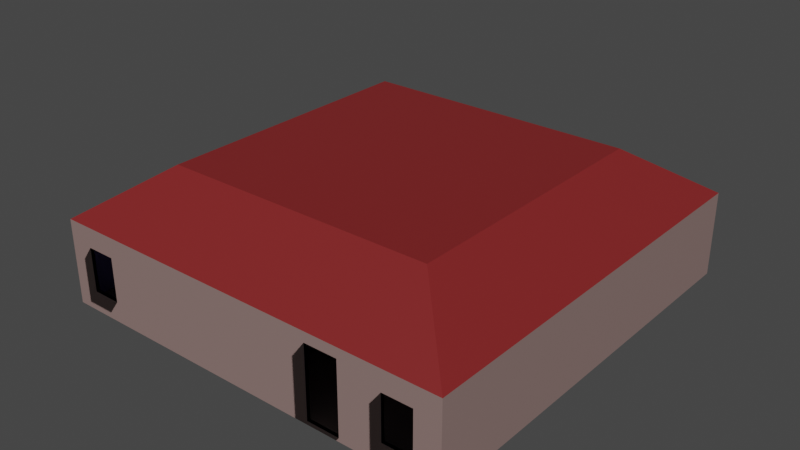 # Source: Room.blend  (saved by Blender 2.81.16; exported with 4.5.12 LTS)
import bpy
from mathutils import Matrix  # noqa: F401  (used for matrix-valued properties, if any)

bpy.ops.wm.read_factory_settings(use_empty=True)
scene = bpy.context.scene
scene.name = 'Scene'

# ---- collections
col_collection = bpy.data.collections.new('Collection'); scene.collection.children.link(col_collection)

# ---- materials (node trees are filled in below, after node groups)
mat_material_001 = bpy.data.materials.new('Material.001')
mat_material_001.use_transparent_shadow = False
mat_material_002 = bpy.data.materials.new('Material.002')
mat_material_002.use_transparent_shadow = False
mat_material_003 = bpy.data.materials.new('Material.003')
mat_material_003.use_transparent_shadow = False
mat_material_004 = bpy.data.materials.new('Material.004')
mat_material_004.use_transparent_shadow = False
mat_material_006 = bpy.data.materials.new('Material.006')
mat_material_006.use_transparent_shadow = False
mat_material_005 = bpy.data.materials.new('Material.005')
mat_material_005.use_transparent_shadow = False

# ---- material node trees
mat_material_001.use_nodes = True; mat_material_001.node_tree.nodes.clear()
_N = mat_material_001.node_tree.nodes; _L = mat_material_001.node_tree.links
n0 = _N.new('ShaderNodeOutputMaterial'); n0.name = 'Material Output'; n0.location = (300, 300)
n1 = _N.new('ShaderNodeBsdfPrincipled'); n1.name = 'Principled BSDF'; n1.location = (10, 300)
n1.distribution = 'GGX'
n1.subsurface_method = 'BURLEY'
n1.inputs[0].default_value = (0.3256, 0.2545, 0.8, 1.0)
n1.inputs[3].default_value = 1.45
n1.inputs[27].default_value = (0.0, 0.0, 0.0, 1.0)
n1.inputs[28].default_value = 1.0
_L.new(n1.outputs[0], n0.inputs[0])
n0.is_active_output = True
mat_material_002.use_nodes = True; mat_material_002.node_tree.nodes.clear()
_N = mat_material_002.node_tree.nodes; _L = mat_material_002.node_tree.links
n0 = _N.new('ShaderNodeOutputMaterial'); n0.name = 'Material Output'; n0.location = (300, 300)
n1 = _N.new('ShaderNodeBsdfPrincipled'); n1.name = 'Principled BSDF'; n1.location = (10, 300)
n1.distribution = 'GGX'
n1.subsurface_method = 'BURLEY'
n1.inputs[0].default_value = (0.2705, 0.1812, 0.1683, 1.0)
n1.inputs[3].default_value = 1.45
n1.inputs[27].default_value = (0.0, 0.0, 0.0, 1.0)
n1.inputs[28].default_value = 1.0
_L.new(n1.outputs[0], n0.inputs[0])
n0.is_active_output = True
mat_material_003.use_nodes = True; mat_material_003.node_tree.nodes.clear()
_N = mat_material_003.node_tree.nodes; _L = mat_material_003.node_tree.links
n0 = _N.new('ShaderNodeOutputMaterial'); n0.name = 'Material Output'; n0.location = (300, 300)
n1 = _N.new('ShaderNodeBsdfPrincipled'); n1.name = 'Principled BSDF'; n1.location = (10, 300)
n1.distribution = 'GGX'
n1.subsurface_method = 'BURLEY'
n1.inputs[3].default_value = 1.45
n1.inputs[27].default_value = (0.0, 0.0, 0.0, 1.0)
n1.inputs[28].default_value = 1.0
_L.new(n1.outputs[0], n0.inputs[0])
n0.is_active_output = True
mat_material_004.use_nodes = True; mat_material_004.node_tree.nodes.clear()
_N = mat_material_004.node_tree.nodes; _L = mat_material_004.node_tree.links
n0 = _N.new('ShaderNodeOutputMaterial'); n0.name = 'Material Output'; n0.location = (300, 300)
n1 = _N.new('ShaderNodeBsdfTransparent'); n1.name = 'Transparent BSDF'; n1.location = (10, 300)
_L.new(n1.outputs[0], n0.inputs[0])
n0.is_active_output = True
mat_material_006.use_nodes = True; mat_material_006.node_tree.nodes.clear()
_N = mat_material_006.node_tree.nodes; _L = mat_material_006.node_tree.links
n0 = _N.new('ShaderNodeOutputMaterial'); n0.name = 'Material Output'; n0.location = (300, 300)
n1 = _N.new('ShaderNodeBsdfPrincipled'); n1.name = 'Principled BSDF'; n1.location = (10, 300)
n1.distribution = 'GGX'
n1.subsurface_method = 'BURLEY'
n1.inputs[0].default_value = (0.2116, 0.01698, 0.01753, 1.0)
n1.inputs[3].default_value = 1.45
n1.inputs[27].default_value = (0.0, 0.0, 0.0, 1.0)
n1.inputs[28].default_value = 1.0
_L.new(n1.outputs[0], n0.inputs[0])
n0.is_active_output = True
mat_material_005.use_nodes = True; mat_material_005.node_tree.nodes.clear()
_N = mat_material_005.node_tree.nodes; _L = mat_material_005.node_tree.links
n0 = _N.new('ShaderNodeOutputMaterial'); n0.name = 'Material Output'; n0.location = (300, 300)
n1 = _N.new('ShaderNodeBsdfTransparent'); n1.name = 'Transparent BSDF'; n1.location = (10, 300)
n2 = _N.new('ShaderNodeBsdfGlass'); n2.name = 'Glass BSDF'; n2.location = (100, 275)
n2.distribution = 'BECKMANN'
n2.inputs[2].default_value = 1.45
_L.new(n1.outputs[0], n0.inputs[0])
_L.new(n2.outputs[0], n0.inputs[1])
n0.is_active_output = True

# ---- world
world_world = bpy.data.worlds.new('World'); scene.world = world_world
world_world.use_nodes = True; world_world.node_tree.nodes.clear()
_N = world_world.node_tree.nodes; _L = world_world.node_tree.links
n0 = _N.new('ShaderNodeOutputWorld'); n0.name = 'World Output'; n0.location = (300, 300)
n1 = _N.new('ShaderNodeBackground'); n1.name = 'Background'; n1.location = (10, 300)
n1.inputs[0].default_value = (0.05088, 0.05088, 0.05088, 1.0)
_L.new(n1.outputs[0], n0.inputs[0])
n0.is_active_output = True
world_world.color = (0.05088, 0.05088, 0.05088)
world_world.use_sun_shadow = False
world_world.sun_shadow_jitter_overblur = 0.0

# ---- meshes
me_cube_003 = bpy.data.meshes.new('Cube.003')
me_cube_003.from_pydata([(-0.9762, -0.9832, -0.9276), (-0.9762, -0.9832, 0.9276), (-0.9762, 0.9832, -0.9276), (-0.9762, 0.9832, 0.9276), (0.9762, -0.9832, -0.9276), (0.9762, -0.9832, 0.9276), (0.9762, 0.9832, -0.9276), (0.9762, 0.9832, 0.9276), (-1.0, -1.0, -1.0), (-1.0, -1.0, 1.0), (-1.0, 1.0, -1.0), (-1.0, 1.0, 1.0), (1.0, -1.0, -1.0), (1.0, 1.0, -1.0), (1.0, 1.0, 1.0), (1.0, -1.0, 1.0), (-0.9762, 0.6555, -0.9276), (-0.9762, 0.3277, -0.9276), (-0.9762, 0.0, -0.9276), (-0.9762, -0.3277, -0.9276), (-0.9762, -0.6555, -0.9276), (-0.9762, -0.9832, -0.6184), (-0.9762, -0.9832, -0.3092), (-0.9762, -0.9832, 2.98e-08), (-0.9762, -0.9832, 0.3092), (-0.9762, -0.9832, 0.6184), (-0.9762, -0.6555, 0.9276), (-0.9762, -0.3277, 0.9276), (-0.9762, 0.0, 0.9276), (-0.9762, 0.3277, 0.9276), (-0.9762, 0.6555, 0.9276), (-0.9762, 0.9832, 0.6184), (-0.9762, 0.9832, 0.3092), (-0.9762, 0.9832, -2.98e-08), (-0.9762, 0.9832, -0.3092), (-0.9762, 0.9832, -0.6184), (0.6508, 0.9832, -0.9276), (0.3254, 0.9832, -0.9276), (0.0, 0.9832, -0.9276), (-0.3254, 0.9832, -0.9276), (-0.6508, 0.9832, -0.9276), (-0.6508, 0.9832, 0.9276), (-0.3254, 0.9832, 0.9276), (0.0, 0.9832, 0.9276), (0.3254, 0.9832, 0.9276), (0.6508, 0.9832, 0.9276), (0.9762, 0.9832, 0.6184), (0.9762, 0.9832, 0.3092), (0.9762, 0.9832, -2.98e-08), (0.9762, 0.9832, -0.3092), (0.9762, 0.9832, -0.6184), (0.9762, -0.6555, -0.9276), (0.9762, -0.3277, -0.9276), (0.9762, 0.0, -0.9276), (0.9762, 0.3277, -0.9276), (0.9762, 0.6555, -0.9276), (0.9762, 0.6555, 0.9276), (0.9762, 0.3277, 0.9276), (0.9762, 0.0, 0.9276), (0.9762, -0.3277, 0.9276), (0.9762, -0.6555, 0.9276), (0.9762, -0.9832, 0.6184), (0.9762, -0.9832, 0.3092), (0.9762, -0.9832, -2.98e-08), (0.9762, -0.9832, -0.3092), (0.9762, -0.9832, -0.6184), (-0.6508, -0.9832, -0.9276), (-0.3254, -0.9832, -0.9276), (0.0, -0.9832, -0.9276), (0.3254, -0.9832, -0.9276), (0.6508, -0.9832, -0.9276), (0.6508, -0.9832, 0.9276), (0.3254, -0.9832, 0.9276), (0.0, -0.9832, 0.9276), (-0.3254, -0.9832, 0.9276), (-0.6508, -0.9832, 0.9276), (-0.6508, 0.9832, -0.6184), (-0.6508, 0.9832, -0.3092), (-0.6508, 0.9832, 2.98e-08), (-0.6508, 0.9832, 0.3092), (-0.6508, 0.9832, 0.6184), (-0.3254, 0.9832, -0.6184), (-0.3254, 0.9832, -0.3092), (-0.3254, 0.9832, 2.98e-08), (-0.3254, 0.9832, 0.3092), (-0.3254, 0.9832, 0.6184), (0.0, 0.9832, -0.6184), (0.0, 0.9832, -0.3092), (0.0, 0.9832, 2.98e-08), (0.0, 0.9832, 0.3092), (0.0, 0.9832, 0.6184), (0.3254, 0.9832, -0.6184), (0.3254, 0.9832, -0.3092), (0.3254, 0.9832, 2.98e-08), (0.3254, 0.9832, 0.3092), (0.3254, 0.9832, 0.6184), (0.6508, 0.9832, -0.6184), (0.6508, 0.9832, -0.3092), (0.6508, 0.9832, 2.98e-08), (0.6508, 0.9832, 0.3092), (0.6508, 0.9832, 0.6184), (-0.6508, -0.9832, -0.6184), (-0.3254, -0.9832, -0.6184), (0.0, -0.9832, -0.6184), (0.3254, -0.9832, -0.6184), (0.6508, -0.9832, -0.6184), (-0.6508, -0.9832, -0.3092), (-0.3254, -0.9832, -0.3092), (0.0, -0.9832, -0.3092), (0.3254, -0.9832, -0.3092), (0.6508, -0.9832, -0.3092), (-0.6508, -0.9832, 1.987e-08), (-0.3254, -0.9832, 9.934e-09), (0.0, -0.9832, -8.882e-16), (0.3254, -0.9832, -9.934e-09), (0.6508, -0.9832, -1.987e-08), (-0.6508, -0.9832, 0.3092), (-0.3254, -0.9832, 0.3092), (0.0, -0.9832, 0.3092), (0.3254, -0.9832, 0.3092), (0.6508, -0.9832, 0.3092), (-0.6508, -0.9832, 0.6184), (-0.3254, -0.9832, 0.6184), (0.0, -0.9832, 0.6184), (0.3254, -0.9832, 0.6184), (0.6508, -0.9832, 0.6184), (0.6508, 0.6555, 0.9276), (0.3254, 0.6555, 0.9276), (0.0, 0.6555, 0.9276), (-0.3254, 0.6555, 0.9276), (-0.6508, 0.6555, 0.9276), (0.6508, 0.3277, 0.9276), (0.3254, 0.3277, 0.9276), (0.0, 0.3277, 0.9276), (-0.3254, 0.3277, 0.9276), (-0.6508, 0.3277, 0.9276), (0.6508, 0.0, 0.9276), (0.3254, 0.0, 0.9276), (0.0, 0.0, 0.9276), (-0.3254, 0.0, 0.9276), (-0.6508, 0.0, 0.9276), (0.6508, -0.3277, 0.9276), (0.3254, -0.3277, 0.9276), (0.0, -0.3277, 0.9276), (-0.3254, -0.3277, 0.9276), (-0.6508, -0.3277, 0.9276), (0.6508, -0.6555, 0.9276), (0.3254, -0.6555, 0.9276), (0.0, -0.6555, 0.9276), (-0.3254, -0.6555, 0.9276), (-0.6508, -0.6555, 0.9276), (-0.6508, 0.6555, -0.9276), (-0.3254, 0.6555, -0.9276), (0.0, 0.6555, -0.9276), (0.3254, 0.6555, -0.9276), (0.6508, 0.6555, -0.9276), (-0.6508, 0.3277, -0.9276), (-0.3254, 0.3277, -0.9276), (0.0, 0.3277, -0.9276), (0.3254, 0.3277, -0.9276), (0.6508, 0.3277, -0.9276), (-0.6508, 0.0, -0.9276), (-0.3254, 0.0, -0.9276), (0.0, 0.0, -0.9276), (0.3254, 0.0, -0.9276), (0.6508, 0.0, -0.9276), (-0.6508, -0.3277, -0.9276), (-0.3254, -0.3277, -0.9276), (0.0, -0.3277, -0.9276), (0.3254, -0.3277, -0.9276), (0.6508, -0.3277, -0.9276), (-0.6508, -0.6555, -0.9276), (-0.3254, -0.6555, -0.9276), (0.0, -0.6555, -0.9276), (0.3254, -0.6555, -0.9276), (0.6508, -0.6555, -0.9276), (0.9762, 0.6555, -0.6184), (0.9762, 0.6555, -0.3092), (0.9762, 0.6555, 2.98e-08), (0.9762, 0.6555, 0.3092), (0.9762, 0.6555, 0.6184), (0.9762, 0.3277, -0.6184), (0.9762, 0.3277, -0.3092), (0.9762, 0.3277, 2.98e-08), (0.9762, 0.3277, 0.3092), (0.9762, 0.3277, 0.6184), (0.9762, 0.0, -0.6184), (0.9762, 0.0, -0.3092), (0.9762, 0.0, 2.98e-08), (0.9762, 0.0, 0.3092), (0.9762, 0.0, 0.6184), (0.9762, -0.3277, -0.6184), (0.9762, -0.3277, -0.3092), (0.9762, -0.3277, 2.98e-08), (0.9762, -0.3277, 0.3092), (0.9762, -0.3277, 0.6184), (0.9762, -0.6555, -0.6184), (0.9762, -0.6555, -0.3092), (0.9762, -0.6555, 2.98e-08), (0.9762, -0.6555, 0.3092), (0.9762, -0.6555, 0.6184), (-0.9762, -0.6555, -0.6184), (-0.9762, -0.6555, -0.3092), (-0.9762, -0.6555, 2.98e-08), (-0.9762, -0.6555, 0.3092), (-0.9762, -0.6555, 0.6184), (-0.9762, -0.3277, -0.6184), (-0.9762, -0.3277, -0.3092), (-0.9762, -0.3277, 2.98e-08), (-0.9762, -0.3277, 0.3092), (-0.9762, -0.3277, 0.6184), (-0.9762, 0.0, -0.6184), (-0.9762, 0.0, -0.3092), (-0.9762, 0.0, 2.98e-08), (-0.9762, 0.0, 0.3092), (-0.9762, 0.0, 0.6184), (-0.9762, 0.3277, -0.6184), (-0.9762, 0.3277, -0.3092), (-0.9762, 0.3277, 2.98e-08), (-0.9762, 0.3277, 0.3092), (-0.9762, 0.3277, 0.6184), (-0.9762, 0.6555, -0.6184), (-0.9762, 0.6555, -0.3092), (-0.9762, 0.6555, 2.98e-08), (-0.9762, 0.6555, 0.3092), (-0.9762, 0.6555, 0.6184), (-1.0, 0.6667, -1.0), (-1.0, 0.3333, -1.0), (-1.0, -2.98e-08, -1.0), (-1.0, -0.3333, -1.0), (-1.0, -0.6667, -1.0), (-1.0, -1.0, -0.6667), (-1.0, -1.0, -0.3333), (-1.0, -1.0, 2.98e-08), (-1.0, -1.0, 0.3333), (-1.0, -1.0, 0.6667), (-1.0, -0.3333, 1.0), (-1.0, 0.3333, 1.0), (-1.0, 0.6667, 1.0), (-1.0, 1.0, 0.6667), (-1.0, 1.0, 0.3333), (-1.0, 1.0, -2.98e-08), (-1.0, 1.0, -0.3333), (-1.0, 1.0, -0.6667), (0.6667, 1.0, -1.0), (0.3333, 1.0, -1.0), (-2.98e-08, 1.0, -1.0), (-0.3333, 1.0, -1.0), (-0.6667, 1.0, -1.0), (-0.6667, 1.0, 1.0), (-0.3333, 1.0, 1.0), (2.98e-08, 1.0, 1.0), (0.3333, 1.0, 1.0), (1.0, 1.0, 0.6667), (1.0, 1.0, 0.3333), (1.0, 1.0, -2.98e-08), (1.0, 1.0, -0.3333), (1.0, 1.0, -0.6667), (1.0, -0.6667, -1.0), (1.0, -0.3333, -1.0), (1.0, 2.98e-08, -1.0), (1.0, 0.3333, -1.0), (1.0, 0.6667, -1.0), (1.0, -0.3333, 1.0), (1.0, -0.6667, 1.0), (1.0, -1.0, 0.6667), (1.0, -1.0, 0.3333), (1.0, -1.0, -2.98e-08), (1.0, -1.0, -0.3333), (1.0, -1.0, -0.6667), (-0.6667, -1.0, -1.0), (-0.3333, -1.0, -1.0), (2.98e-08, -1.0, -1.0), (0.3333, -1.0, -1.0), (0.6667, -1.0, -1.0), (0.6667, -1.0, 1.0), (0.3333, -1.0, 1.0), (-2.98e-08, -1.0, 1.0), (-0.6667, -1.0, 1.0), (-1.0, -0.6667, 1.0), (-1.0, 2.98e-08, 1.0), (0.6667, 1.0, 1.0), (1.0, 0.6667, 1.0), (1.0, 0.3333, 1.0), (1.0, -2.98e-08, 1.0), (-0.3333, -1.0, 1.0), (-0.6667, 1.0, -0.6667), (-0.3333, 1.0, -0.6667), (2.98e-08, 1.0, -0.6667), (0.3333, 1.0, -0.6667), (0.6667, 1.0, -0.6667), (-0.6667, 1.0, -0.3333), (-0.3333, 1.0, -0.3333), (2.98e-08, 1.0, -0.3333), (0.3333, 1.0, -0.3333), (0.6667, 1.0, -0.3333), (-0.6667, 1.0, -2.98e-08), (-0.3333, 1.0, -2.98e-08), (2.98e-08, 1.0, -2.98e-08), (0.3333, 1.0, -2.98e-08), (0.6667, 1.0, -2.98e-08), (-0.6667, 1.0, 0.3333), (-0.3333, 1.0, 0.3333), (2.98e-08, 1.0, 0.3333), (0.3333, 1.0, 0.3333), (0.6667, 1.0, 0.3333), (-0.6667, 1.0, 0.6667), (-0.3333, 1.0, 0.6667), (2.98e-08, 1.0, 0.6667), (0.3333, 1.0, 0.6667), (0.6667, 1.0, 0.6667), (-0.6667, -1.0, -0.6667), (-0.6667, -1.0, -0.3333), (-0.6667, -1.0, 2.98e-08), (-0.6667, -1.0, 0.3333), (-0.6667, -1.0, 0.6667), (-0.3333, -1.0, -0.6667), (-0.3333, -1.0, -0.3333), (-0.3333, -1.0, 2.98e-08), (-0.3333, -1.0, 0.3333), (-0.3333, -1.0, 0.6667), (1.987e-08, -1.0, -0.6667), (9.934e-09, -1.0, -0.3333), (-8.882e-16, -1.0, 2.98e-08), (-9.934e-09, -1.0, 0.3333), (-1.987e-08, -1.0, 0.6667), (0.3333, -1.0, -0.6667), (0.3333, -1.0, -0.3333), (0.3333, -1.0, 2.98e-08), (0.3333, -1.0, 0.3333), (0.3333, -1.0, 0.6667), (0.6667, -1.0, -0.6667), (0.6667, -1.0, -0.3333), (0.6667, -1.0, 2.98e-08), (0.6667, -1.0, 0.3333), (0.6667, -1.0, 0.6667), (0.6667, 0.6667, 2.137), (0.6667, 0.3333, 2.137), (0.6667, -2.98e-08, 2.137), (0.6667, -0.3333, 2.137), (0.6667, -0.6667, 2.137), (0.3333, 0.6667, 2.137), (0.3333, 0.3333, 2.137), (0.3333, -2.98e-08, 2.137), (0.3333, -0.3333, 2.137), (0.3333, -0.6667, 2.137), (1.987e-08, 0.6667, 2.137), (9.934e-09, 0.3333, 2.137), (-8.882e-16, -2.98e-08, 2.137), (-9.934e-09, -0.3333, 2.137), (-1.987e-08, -0.6667, 2.137), (-0.3333, 0.6667, 2.137), (-0.3333, 0.3333, 2.137), (-0.3333, -2.98e-08, 2.137), (-0.3333, -0.3333, 2.137), (-0.3333, -0.6667, 2.137), (-0.6667, 0.6667, 2.137), (-0.6667, 0.3333, 2.137), (-0.6667, -2.98e-08, 2.137), (-0.6667, -0.3333, 2.137), (-0.6667, -0.6667, 2.137), (-0.6667, 0.6667, -1.0), (-0.6667, 0.3333, -1.0), (-0.6667, -2.98e-08, -1.0), (-0.6667, -0.3333, -1.0), (-0.6667, -0.6667, -1.0), (-0.3333, 0.6667, -1.0), (-0.3333, 0.3333, -1.0), (-0.3333, -2.98e-08, -1.0), (-0.3333, -0.3333, -1.0), (-0.3333, -0.6667, -1.0), (-1.987e-08, 0.6667, -1.0), (-9.934e-09, 0.3333, -1.0), (8.882e-16, -2.98e-08, -1.0), (9.934e-09, -0.3333, -1.0), (1.987e-08, -0.6667, -1.0), (0.3333, 0.6667, -1.0), (0.3333, 0.3333, -1.0), (0.3333, -2.98e-08, -1.0), (0.3333, -0.3333, -1.0), (0.3333, -0.6667, -1.0), (0.6667, 0.6667, -1.0), (0.6667, 0.3333, -1.0), (0.6667, -2.98e-08, -1.0), (0.6667, -0.3333, -1.0), (0.6667, -0.6667, -1.0), (1.0, 0.6667, -0.6667), (1.0, 0.3333, -0.6667), (1.0, -2.98e-08, -0.6667), (1.0, -0.3333, -0.6667), (1.0, -0.6667, -0.6667), (1.0, 0.6667, -0.3333), (1.0, 0.3333, -0.3333), (1.0, -2.98e-08, -0.3333), (1.0, -0.3333, -0.3333), (1.0, -0.6667, -0.3333), (1.0, 0.6667, -2.98e-08), (1.0, 0.3333, -2.98e-08), (1.0, -2.98e-08, -2.98e-08), (1.0, -0.3333, -2.98e-08), (1.0, -0.6667, -2.98e-08), (1.0, 0.6667, 0.3333), (1.0, 0.3333, 0.3333), (1.0, -2.98e-08, 0.3333), (1.0, -0.3333, 0.3333), (1.0, -0.6667, 0.3333), (1.0, 0.6667, 0.6667), (1.0, 0.3333, 0.6667), (1.0, -2.98e-08, 0.6667), (1.0, -0.3333, 0.6667), (1.0, -0.6667, 0.6667), (-1.0, -0.6667, -0.6667), (-1.0, -0.3333, -0.6667), (-1.0, 2.98e-08, -0.6667), (-1.0, 0.3333, -0.6667), (-1.0, 0.6667, -0.6667), (-1.0, -0.6667, -0.3333), (-1.0, -0.3333, -0.3333), (-1.0, 2.98e-08, -0.3333), (-1.0, 0.3333, -0.3333), (-1.0, 0.6667, -0.3333), (-1.0, -0.6667, 1.987e-08), (-1.0, -0.3333, 9.934e-09), (-1.0, 2.98e-08, -8.882e-16), (-1.0, 0.3333, -9.934e-09), (-1.0, 0.6667, -1.987e-08), (-1.0, -0.6667, 0.3333), (-1.0, -0.3333, 0.3333), (-1.0, 2.98e-08, 0.3333), (-1.0, 0.3333, 0.3333), (-1.0, 0.6667, 0.3333), (-1.0, -0.6667, 0.6667), (-1.0, -0.3333, 0.6667), (-1.0, 2.98e-08, 0.6667), (-1.0, 0.3333, 0.6667), (-1.0, 0.6667, 0.6667), (-0.8809, 1.0, 0.5228), (-0.8809, 0.9832, 0.5228), (-0.8809, 1.0, -0.5175), (-0.8809, 0.9832, -0.5175), (-0.7386, 1.0, -0.5175), (-0.7386, 0.9832, -0.5175), (-0.8809, 1.0, -0.5175), (-0.8809, 0.9832, -0.5175), (-0.7386, 1.0, -0.5175), (-0.7386, 0.9832, -0.5175), (-0.8809, 1.0, 0.5228), (-0.8809, 0.9832, 0.5228), (-0.7386, 1.0, 0.5228), (-0.7386, 0.9832, 0.5228), (-0.8809, 0.9832, -0.3092), (-0.8809, 0.9832, -0.3092), (-0.7386, 1.0, 0.5228), (-0.7386, 0.9832, 0.5228), (-0.8809, -1.0, 0.5228), (-0.8809, -0.9832, 0.5228), (-0.8809, -0.9832, 0.3997), (-0.8809, -0.9832, -0.5175), (-0.8809, -1.0, -0.5175), (-0.7386, -0.9832, -0.5175), (-0.7386, -1.0, -0.5175), (-0.8809, -0.9832, -0.5175), (-0.8809, -1.0, -0.5175), (-0.7386, -0.9832, -0.5175), (-0.7386, -1.0, -0.5175), (-0.8809, -1.0, 0.5228), (-0.8809, -0.9832, 0.5228), (-0.8809, -0.9832, 0.3997), (-0.7386, -1.0, 0.5228), (-0.7386, -0.9832, 0.5228), (-0.7386, -1.0, 0.5228), (-0.7386, -0.9832, 0.5228), (0.7361, -1.0, 0.5228), (0.7361, -0.9832, 0.5228), (0.7361, -0.9832, -0.5175), (0.7361, -1.0, -0.5175), (0.8784, -1.0, -0.5175), (0.8784, -0.9832, -0.5175), (0.7361, -0.9832, -0.5175), (0.7361, -1.0, -0.5175), (0.8784, -1.0, -0.5175), (0.8784, -0.9832, -0.5175), (0.7361, -1.0, 0.5228), (0.7361, -0.9832, 0.5228), (0.8784, -1.0, 0.5228), (0.8784, -0.9832, 0.5228), (0.7361, -1.0, -0.4027), (0.7361, -1.0, -0.4027), (0.8784, -1.0, 0.5228), (0.8784, -0.9832, 0.5228), (0.6819, 1.0, 0.5228), (0.6819, 0.9832, 0.5228), (0.6819, 0.9832, -0.5175), (0.6819, 1.0, -0.5175), (0.8243, 0.9832, -0.5175), (0.8243, 1.0, -0.5175), (0.6819, 0.9832, -0.5175), (0.6819, 1.0, -0.5175), (0.8243, 0.9832, -0.5175), (0.8243, 1.0, -0.5175), (0.6819, 1.0, 0.5228), (0.6819, 0.9832, 0.5228), (0.8243, 1.0, 0.5228), (0.8243, 0.9832, 0.5228), (0.8243, 0.9832, 0.4535), (0.6819, 0.9832, -0.3388), (0.6819, 0.9832, -0.3388), (0.8243, 1.0, 0.5228), (0.8243, 0.9832, 0.5228), (0.8243, 0.9832, 0.4535), (-0.2105, 1.0, 0.5228), (-0.2105, 0.9832, 0.5228), (-0.2105, 1.0, -0.5175), (-0.2105, 0.9832, -0.5175), (-0.06815, 1.0, -0.5175), (-0.06815, 0.9832, -0.5175), (-0.2105, 1.0, -0.5175), (-0.2105, 0.9832, -0.5175), (-0.06815, 1.0, -0.5175), (-0.06815, 0.9832, -0.5175), (-0.2105, 1.0, 0.5228), (-0.2105, 0.9832, 0.5228), (-0.06815, 1.0, 0.5228), (-0.06815, 0.9832, 0.5228), (-0.2105, 0.9832, -0.4184), (-0.06815, 0.9832, 2.98e-08), (-0.2105, 0.9832, -0.4184), (-0.06815, 0.9832, 2.98e-08), (-0.06815, 1.0, 0.5228), (-0.06815, 0.9832, 0.5228), (0.374, -1.0, 0.7624), (0.374, -0.9832, 0.7624), (0.374, -0.9832, -0.9152), (0.374, -1.0, -0.9152), (0.5328, -0.9832, -0.9152), (0.5328, -1.0, -0.9152), (0.374, -0.9832, -0.9152), (0.374, -1.0, -0.9152), (0.5328, -0.9832, -0.9152), (0.5328, -1.0, -0.9152), (0.374, -1.0, 0.7624), (0.374, -0.9832, 0.7624), (0.5328, -1.0, 0.7624), (0.5328, -0.9832, 0.7624), (0.374, -0.9832, -0.263), (0.374, -0.9832, -0.263), (0.5328, -1.0, 0.7624), (0.5328, -0.9832, 0.7624)], [(436, 239), (440, 286), (449, 80), (450, 34), (456, 24), (459, 101), (468, 315), (462, 231), (484, 265), (486, 332), (483, 125), (481, 65), (509, 47), (506, 97), (500, 310), (499, 257), (525, 88), (524, 82), (510, 307), (514, 288), (545, 109), (534, 70), (542, 335), (537, 273)], [(225, 31, 3, 30), (200, 61, 5, 60), (175, 70, 4, 51), (150, 75, 1, 26), (435, 238, 11, 239), (410, 264, 15, 265), (385, 258, 12, 274), (80, 85, 42, 41), (90, 95, 44, 43), (95, 100, 45, 44), (40, 39, 81, 76), (76, 81, 82, 77), (77, 82, 83, 78), (78, 83, 84, 79), (79, 84, 85, 80), (80, 453, 441, 439, 451, 34, 35, 2, 40, 76, 77, 78, 79), (38, 37, 91, 86), (86, 91, 92, 87), (87, 92, 93, 88), (88, 93, 94, 89), (89, 94, 95, 90), (37, 36, 96, 91), (91, 96, 97, 92), (92, 97, 98, 93), (93, 98, 99, 94), (94, 99, 100, 95), (90, 43, 42, 85, 84, 83, 82, 526, 511, 529, 527, 88, 89), (0, 21, 22, 23, 24, 467, 461, 463, 101, 66), (66, 101, 102, 67), (67, 102, 103, 68), (68, 103, 104, 69), (101, 106, 107, 102), (102, 107, 108, 103), (103, 108, 109, 104), (106, 111, 112, 107), (107, 112, 113, 108), (108, 113, 114, 109), (111, 116, 117, 112), (112, 117, 118, 113), (113, 118, 119, 114), (116, 121, 122, 117), (117, 122, 123, 118), (118, 123, 124, 119), (46, 7, 45, 100, 99, 98, 97, 505, 501, 503, 504, 47), (121, 75, 74, 122), (122, 74, 73, 123), (123, 73, 72, 124), (125, 71, 5, 61, 62, 63, 64, 65, 477, 489, 473), (41, 130, 30, 3), (130, 135, 29, 30), (135, 140, 28, 29), (140, 145, 27, 28), (145, 150, 26, 27), (7, 56, 126, 45), (45, 126, 127, 44), (44, 127, 128, 43), (43, 128, 129, 42), (42, 129, 130, 41), (56, 57, 131, 126), (126, 131, 132, 127), (127, 132, 133, 128), (128, 133, 134, 129), (129, 134, 135, 130), (57, 58, 136, 131), (131, 136, 137, 132), (132, 137, 138, 133), (133, 138, 139, 134), (134, 139, 140, 135), (58, 59, 141, 136), (136, 141, 142, 137), (137, 142, 143, 138), (138, 143, 144, 139), (139, 144, 145, 140), (59, 60, 146, 141), (141, 146, 147, 142), (142, 147, 148, 143), (143, 148, 149, 144), (144, 149, 150, 145), (60, 5, 71, 146), (146, 71, 72, 147), (147, 72, 73, 148), (148, 73, 74, 149), (149, 74, 75, 150), (36, 155, 55, 6), (155, 160, 54, 55), (160, 165, 53, 54), (165, 170, 52, 53), (170, 175, 51, 52), (2, 16, 151, 40), (40, 151, 152, 39), (39, 152, 153, 38), (38, 153, 154, 37), (37, 154, 155, 36), (16, 17, 156, 151), (151, 156, 157, 152), (152, 157, 158, 153), (153, 158, 159, 154), (154, 159, 160, 155), (17, 18, 161, 156), (156, 161, 162, 157), (157, 162, 163, 158), (158, 163, 164, 159), (159, 164, 165, 160), (18, 19, 166, 161), (161, 166, 167, 162), (162, 167, 168, 163), (163, 168, 169, 164), (164, 169, 170, 165), (19, 20, 171, 166), (166, 171, 172, 167), (167, 172, 173, 168), (168, 173, 174, 169), (169, 174, 175, 170), (20, 0, 66, 171), (171, 66, 67, 172), (172, 67, 68, 173), (173, 68, 69, 174), (174, 69, 70, 175), (46, 180, 56, 7), (180, 185, 57, 56), (185, 190, 58, 57), (190, 195, 59, 58), (195, 200, 60, 59), (6, 55, 176, 50), (50, 176, 177, 49), (49, 177, 178, 48), (48, 178, 179, 47), (47, 179, 180, 46), (55, 54, 181, 176), (176, 181, 182, 177), (177, 182, 183, 178), (178, 183, 184, 179), (179, 184, 185, 180), (54, 53, 186, 181), (181, 186, 187, 182), (182, 187, 188, 183), (183, 188, 189, 184), (184, 189, 190, 185), (53, 52, 191, 186), (186, 191, 192, 187), (187, 192, 193, 188), (188, 193, 194, 189), (189, 194, 195, 190), (52, 51, 196, 191), (191, 196, 197, 192), (192, 197, 198, 193), (193, 198, 199, 194), (194, 199, 200, 195), (51, 4, 65, 196), (196, 65, 64, 197), (197, 64, 63, 198), (198, 63, 62, 199), (199, 62, 61, 200), (25, 205, 26, 1), (205, 210, 27, 26), (210, 215, 28, 27), (215, 220, 29, 28), (220, 225, 30, 29), (0, 20, 201, 21), (21, 201, 202, 22), (22, 202, 203, 23), (23, 203, 204, 24), (24, 204, 205, 25), (20, 19, 206, 201), (201, 206, 207, 202), (202, 207, 208, 203), (203, 208, 209, 204), (204, 209, 210, 205), (19, 18, 211, 206), (206, 211, 212, 207), (207, 212, 213, 208), (208, 213, 214, 209), (209, 214, 215, 210), (18, 17, 216, 211), (211, 216, 217, 212), (212, 217, 218, 213), (213, 218, 219, 214), (214, 219, 220, 215), (17, 16, 221, 216), (216, 221, 222, 217), (217, 222, 223, 218), (218, 223, 224, 219), (219, 224, 225, 220), (16, 2, 35, 221), (221, 35, 34, 222), (222, 34, 33, 223), (223, 33, 32, 224), (224, 32, 31, 225), (265, 15, 275, 335, 334, 333, 332, 487, 472, 488), (248, 286, 287, 247), (246, 288, 289, 245), (245, 289, 290, 244), (286, 291, 292, 287), (288, 293, 294, 289), (289, 294, 295, 290), (291, 296, 297, 292), (293, 298, 299, 294), (294, 299, 300, 295), (296, 301, 302, 297), (298, 303, 304, 299), (299, 304, 305, 300), (301, 306, 307, 302), (303, 308, 309, 304), (304, 309, 310, 305), (247, 287, 292, 297, 302, 307, 520, 516, 518, 288, 246), (306, 249, 250, 307), (310, 281, 14, 253, 254, 255, 256, 257, 495, 507, 490), (308, 251, 252, 309), (309, 252, 281, 310), (315, 320, 285, 278), (320, 325, 277, 285), (325, 330, 276, 277), (69, 104, 109, 544, 536, 538, 70), (270, 271, 316, 311), (311, 316, 317, 312), (312, 317, 318, 313), (313, 318, 319, 314), (314, 319, 320, 315), (271, 272, 321, 316), (316, 321, 322, 317), (317, 322, 323, 318), (318, 323, 324, 319), (319, 324, 325, 320), (272, 273, 326, 321), (321, 326, 327, 322), (322, 327, 328, 323), (323, 328, 329, 324), (324, 329, 330, 325), (315, 470, 460, 458, 231, 8, 270, 311, 312, 313, 314), (340, 345, 276, 275), (345, 350, 277, 276), (350, 355, 285, 277), (355, 360, 278, 285), (282, 336, 337, 283), (283, 337, 338, 284), (284, 338, 339, 263), (263, 339, 340, 264), (281, 252, 341, 336), (336, 341, 342, 337), (337, 342, 343, 338), (338, 343, 344, 339), (339, 344, 345, 340), (252, 251, 346, 341), (341, 346, 347, 342), (342, 347, 348, 343), (343, 348, 349, 344), (344, 349, 350, 345), (251, 250, 351, 346), (346, 351, 352, 347), (347, 352, 353, 348), (348, 353, 354, 349), (349, 354, 355, 350), (250, 249, 356, 351), (351, 356, 357, 352), (352, 357, 358, 353), (353, 358, 359, 354), (354, 359, 360, 355), (356, 238, 237, 357), (357, 237, 280, 358), (358, 280, 236, 359), (359, 236, 279, 360), (230, 365, 270, 8), (365, 370, 271, 270), (370, 375, 272, 271), (375, 380, 273, 272), (380, 385, 274, 273), (10, 248, 361, 226), (226, 361, 362, 227), (227, 362, 363, 228), (228, 363, 364, 229), (229, 364, 365, 230), (248, 247, 366, 361), (361, 366, 367, 362), (362, 367, 368, 363), (363, 368, 369, 364), (364, 369, 370, 365), (247, 246, 371, 366), (366, 371, 372, 367), (367, 372, 373, 368), (368, 373, 374, 369), (369, 374, 375, 370), (246, 245, 376, 371), (371, 376, 377, 372), (372, 377, 378, 373), (373, 378, 379, 374), (374, 379, 380, 375), (245, 244, 381, 376), (376, 381, 382, 377), (377, 382, 383, 378), (378, 383, 384, 379), (379, 384, 385, 380), (244, 13, 262, 381), (381, 262, 261, 382), (382, 261, 260, 383), (383, 260, 259, 384), (384, 259, 258, 385), (258, 390, 269, 12), (390, 395, 268, 269), (395, 400, 267, 268), (400, 405, 266, 267), (405, 410, 265, 266), (13, 257, 386, 262), (262, 386, 387, 261), (261, 387, 388, 260), (260, 388, 389, 259), (259, 389, 390, 258), (257, 256, 391, 386), (386, 391, 392, 387), (387, 392, 393, 388), (388, 393, 394, 389), (389, 394, 395, 390), (256, 255, 396, 391), (391, 396, 397, 392), (392, 397, 398, 393), (393, 398, 399, 394), (394, 399, 400, 395), (255, 254, 401, 396), (396, 401, 402, 397), (397, 402, 403, 398), (398, 403, 404, 399), (399, 404, 405, 400), (254, 253, 406, 401), (401, 406, 407, 402), (402, 407, 408, 403), (403, 408, 409, 404), (404, 409, 410, 405), (253, 14, 282, 406), (406, 282, 283, 407), (407, 283, 284, 408), (408, 284, 263, 409), (409, 263, 264, 410), (226, 415, 243, 10), (415, 420, 242, 243), (420, 425, 241, 242), (425, 430, 240, 241), (430, 435, 239, 240), (8, 231, 411, 230), (230, 411, 412, 229), (229, 412, 413, 228), (228, 413, 414, 227), (227, 414, 415, 226), (231, 232, 416, 411), (411, 416, 417, 412), (412, 417, 418, 413), (413, 418, 419, 414), (414, 419, 420, 415), (232, 233, 421, 416), (416, 421, 422, 417), (417, 422, 423, 418), (418, 423, 424, 419), (419, 424, 425, 420), (233, 234, 426, 421), (421, 426, 427, 422), (422, 427, 428, 423), (423, 428, 429, 424), (424, 429, 430, 425), (234, 235, 431, 426), (426, 431, 432, 427), (427, 432, 433, 428), (428, 433, 434, 429), (429, 434, 435, 430), (235, 9, 279, 431), (431, 279, 236, 432), (432, 236, 280, 433), (433, 280, 237, 434), (434, 237, 238, 435), (278, 360, 9), (279, 9, 360), (11, 238, 356), (249, 11, 356), (336, 14, 281), (336, 282, 14), (264, 340, 15), (275, 15, 340), (10, 243, 242, 241, 240, 239, 446, 442, 444, 286, 248), (335, 546, 535, 533, 273, 274, 331, 332, 333, 334), (448, 449, 447, 446), (439, 438, 436, 437, 451), (444, 445, 449, 448), (452, 453, 437, 436), (444, 448, 446, 239, 11, 249, 306, 301, 296, 291, 286), (440, 441, 453, 452), (451, 437, 453, 80, 41, 3, 31, 32, 33, 34), (438, 439, 441, 440), (443, 442, 446, 447, 450), (442, 443, 445, 444), (469, 466, 467, 24, 25, 1, 75, 121, 116, 111, 106, 101, 463), (469, 468, 465, 466), (458, 457, 456, 455, 454), (463, 464, 468, 469), (471, 470, 454, 455), (459, 460, 470, 471), (457, 458, 460, 459), (462, 461, 467, 466, 465), (458, 454, 470, 315, 278, 9, 235, 234, 233, 232, 231), (461, 462, 464, 463), (488, 476, 475, 487, 332, 331, 274, 12, 269, 268, 267, 266, 265), (473, 474, 477, 65, 4, 70, 105, 110, 115, 120, 125), (485, 484, 482, 483), (475, 474, 473, 472, 487), (481, 480, 484, 485), (489, 488, 472, 473), (477, 476, 488, 489), (474, 475, 476, 477), (479, 478, 483, 482, 486), (478, 479, 480, 481), (504, 498, 496, 505, 97, 96, 36, 6, 50, 49, 48, 47), (490, 493, 495, 257, 13, 244, 290, 295, 300, 305, 310), (502, 503, 501, 500), (492, 493, 490, 491, 506), (499, 498, 504, 503, 502), (507, 508, 491, 490), (495, 494, 509, 508, 507), (493, 492, 494, 495), (496, 497, 500, 501, 505), (497, 496, 498, 499), (527, 515, 513, 526, 82, 81, 39, 38, 86, 87, 88), (522, 523, 521, 520), (513, 512, 510, 511, 526), (518, 519, 525, 523, 522), (528, 529, 511, 510), (514, 515, 527, 529, 528), (512, 513, 515, 514), (517, 516, 520, 521, 524), (516, 517, 519, 518), (518, 522, 520, 307, 250, 251, 308, 303, 298, 293, 288), (543, 542, 540, 541), (533, 532, 545, 531, 530), (538, 539, 542, 543), (547, 546, 530, 531), (538, 543, 541, 544, 109, 114, 119, 124, 72, 71, 125, 120, 115, 110, 105, 70), (533, 530, 546, 335, 275, 276, 330, 329, 328, 327, 326, 273), (534, 535, 546, 547), (532, 533, 535, 534), (537, 536, 544, 541, 540), (536, 537, 539, 538)])
me_cube_003.polygons.foreach_set('material_index', [0, 0, 1, 2, 1, 1, 1, 0, 0, 0, 0, 0, 0, 0, 0, 0, 0, 0, 0, 0, 0, 0, 0, 0, 0, 0, 0, 0, 0, 0, 0, 0, 0, 0, 0, 0, 0, 0, 0, 0, 0, 0, 0, 0, 0, 0, 0, 0, 2, 2, 2, 2, 2, 2, 2, 2, 2, 2, 2, 2, 2, 2, 2, 2, 2, 2, 2, 2, 2, 2, 2, 2, 2, 2, 2, 2, 2, 2, 2, 2, 2, 2, 2, 1, 1, 1, 1, 1, 1, 1, 1, 1, 1, 1, 1, 1, 1, 1, 1, 1, 1, 1, 1, 1, 1, 1, 1, 1, 1, 1, 1, 1, 1, 1, 1, 1, 1, 1, 0, 0, 0, 0, 0, 0, 0, 0, 0, 0, 0, 0, 0, 0, 0, 0, 0, 0, 0, 0, 0, 0, 0, 0, 0, 0, 0, 0, 0, 0, 0, 0, 0, 0, 0, 0, 0, 0, 0, 0, 0, 0, 0, 0, 0, 0, 0, 0, 0, 0, 0, 0, 0, 0, 0, 0, 0, 0, 0, 0, 0, 0, 0, 0, 0, 0, 0, 0, 0, 0, 1, 1, 1, 1, 1, 1, 1, 1, 1, 1, 1, 1, 1, 1, 1, 1, 1, 1, 1, 1, 1, 1, 1, 1, 0, 1, 1, 1, 1, 1, 1, 1, 1, 1, 1, 1, 1, 1, 1, 1, 1, 4, 4, 4, 4, 4, 4, 4, 4, 4, 4, 4, 4, 4, 4, 4, 4, 4, 4, 4, 4, 4, 4, 4, 4, 4, 4, 4, 4, 4, 4, 4, 4, 1, 1, 1, 1, 1, 1, 1, 1, 1, 1, 1, 1, 1, 1, 1, 1, 1, 1, 1, 1, 1, 1, 1, 1, 1, 1, 1, 1, 1, 1, 1, 1, 1, 1, 1, 1, 1, 1, 1, 1, 1, 1, 1, 1, 1, 1, 1, 1, 1, 1, 1, 1, 1, 1, 1, 1, 1, 1, 1, 1, 1, 1, 1, 1, 1, 1, 1, 1, 1, 1, 1, 1, 1, 1, 1, 1, 1, 1, 1, 1, 1, 1, 1, 1, 1, 1, 1, 1, 1, 1, 1, 1, 1, 1, 1, 1, 1, 1, 1, 1, 1, 1, 1, 1, 1, 4, 4, 4, 4, 4, 4, 4, 4, 1, 1, 0, 0, 0, 0, 1, 0, 0, 0, 0, 0, 0, 0, 0, 0, 0, 0, 0, 0, 1, 0, 1, 0, 0, 0, 0, 0, 0, 0, 0, 0, 0, 1, 0, 0, 0, 0, 0, 0, 0, 0, 0, 0, 0, 0, 0, 0, 0, 0, 0, 1, 0, 0, 0, 0, 0, 1, 0, 0, 0, 0])
_uv = me_cube_003.uv_layers.new(name='UVMap')
_uv.uv.foreach_set('vector', [0.5833, 0.2083, 0.5833, 0.25, 0.625, 0.25, 0.625, 0.2083, 0.5833, 0.7083, 0.5833, 0.75, 0.625, 0.75, 0.625, 0.7083, 0.3333, 0.7083, 0.3333, 0.75, 0.375, 0.75, 0.375, 0.7083, 0.8333, 0.7083, 0.8333, 0.75, 0.875, 0.75, 0.875, 0.7083, 0.5833, 0.2083, 0.625, 0.2083, 0.625, 0.25, 0.5833, 0.25, 0.5833, 0.7083, 0.625, 0.7083, 0.625, 0.75, 0.5833, 0.75, 0.3333, 0.7083, 0.375, 0.7083, 0.375, 0.75, 0.3333, 0.75, 0.7222, 0.5, 0.6944, 0.5, 0.7917, 0.5, 0.8333, 0.5, 0.6667, 0.5, 0.6389, 0.5, 0.7083, 0.5, 0.75, 0.5, 0.6389, 0.5, 0.6111, 0.5, 0.6667, 0.5, 0.7083, 0.5, 0.1667, 0.5, 0.2083, 0.5, 0.3056, 0.5, 0.2778, 0.5, 0.2778, 0.5, 0.3056, 0.5, 0.4028, 0.5, 0.3889, 0.5, 0.3889, 0.5, 0.4028, 0.5, 0.5, 0.5, 0.5, 0.5, 0.5, 0.5, 0.5, 0.5, 0.5972, 0.5, 0.6111, 0.5, 0.6111, 0.5, 0.5972, 0.5, 0.6944, 0.5, 0.7222, 0.5, 0.7222, 0.5, 0.6941, 0.5, 0.3079, 0.5, 0.2974, 0.5, 0.379, 0.5, 0.375, 0.5, 0.25, 0.5, 0.125, 0.5, 0.1667, 0.5, 0.2778, 0.5, 0.3889, 0.5, 0.5, 0.5, 0.6111, 0.5, 0.25, 0.5, 0.2917, 0.5, 0.3611, 0.5, 0.3333, 0.5, 0.3333, 0.5, 0.3611, 0.5, 0.4306, 0.5, 0.4167, 0.5, 0.4167, 0.5, 0.4306, 0.5, 0.5, 0.5, 0.5, 0.5, 0.5, 0.5, 0.5, 0.5, 0.5694, 0.5, 0.5833, 0.5, 0.5833, 0.5, 0.5694, 0.5, 0.6389, 0.5, 0.6667, 0.5, 0.2917, 0.5, 0.3333, 0.5, 0.3889, 0.5, 0.3611, 0.5, 0.3611, 0.5, 0.3889, 0.5, 0.4444, 0.5, 0.4306, 0.5, 0.4306, 0.5, 0.4444, 0.5, 0.5, 0.5, 0.5, 0.5, 0.5, 0.5, 0.5, 0.5, 0.5556, 0.5, 0.5694, 0.5, 0.5694, 0.5, 0.5556, 0.5, 0.6111, 0.5, 0.6389, 0.5, 0.6667, 0.5, 0.75, 0.5, 0.7917, 0.5, 0.6944, 0.5, 0.5972, 0.5, 0.5, 0.5, 0.4028, 0.5, 0.375, 0.5, 0.6562, 0.5, 0.6457, 0.5, 0.5, 0.5, 0.5, 0.5, 0.5833, 0.5, 0.125, 0.75, 0.25, 0.75, 0.375, 0.75, 0.5, 0.75, 0.625, 0.75, 0.6564, 0.75, 0.2974, 0.75, 0.3079, 0.75, 0.2778, 0.75, 0.1667, 0.75, 0.1667, 0.75, 0.2778, 0.75, 0.3056, 0.75, 0.2083, 0.75, 0.2083, 0.75, 0.3056, 0.75, 0.3333, 0.75, 0.25, 0.75, 0.25, 0.75, 0.3333, 0.75, 0.3611, 0.75, 0.2917, 0.75, 0.2778, 0.75, 0.3889, 0.75, 0.4028, 0.75, 0.3056, 0.75, 0.3056, 0.75, 0.4028, 0.75, 0.4167, 0.75, 0.3333, 0.75, 0.3333, 0.75, 0.4167, 0.75, 0.4306, 0.75, 0.3611, 0.75, 0.3889, 0.75, 0.5, 0.75, 0.5, 0.75, 0.4028, 0.75, 0.4028, 0.75, 0.5, 0.75, 0.5, 0.75, 0.4167, 0.75, 0.4167, 0.75, 0.5, 0.75, 0.5, 0.75, 0.4306, 0.75, 0.5, 0.75, 0.6111, 0.75, 0.5972, 0.75, 0.5, 0.75, 0.5, 0.75, 0.5972, 0.75, 0.5833, 0.75, 0.5, 0.75, 0.5, 0.75, 0.5833, 0.75, 0.5694, 0.75, 0.5, 0.75, 0.6111, 0.75, 0.7222, 0.75, 0.6944, 0.75, 0.5972, 0.75, 0.5972, 0.75, 0.6944, 0.75, 0.6667, 0.75, 0.5833, 0.75, 0.5833, 0.75, 0.6667, 0.75, 0.6389, 0.75, 0.5694, 0.75, 0.5833, 0.5, 0.625, 0.5, 0.6667, 0.5, 0.6111, 0.5, 0.5556, 0.5, 0.5, 0.5, 0.4444, 0.5, 0.4405, 0.5, 0.5918, 0.5, 0.5814, 0.5, 0.5706, 0.5, 0.5417, 0.5, 0.7222, 0.75, 0.8333, 0.75, 0.7917, 0.75, 0.6944, 0.75, 0.6944, 0.75, 0.7917, 0.75, 0.75, 0.75, 0.6667, 0.75, 0.6667, 0.75, 0.75, 0.75, 0.7083, 0.75, 0.6389, 0.75, 0.6111, 0.75, 0.6667, 0.75, 0.625, 0.75, 0.5833, 0.75, 0.5417, 0.75, 0.5, 0.75, 0.4583, 0.75, 0.4167, 0.75, 0.4234, 0.75, 0.5774, 0.75, 0.588, 0.75, 0.8333, 0.5, 0.8333, 0.5417, 0.875, 0.5417, 0.875, 0.5, 0.8333, 0.5417, 0.8333, 0.5833, 0.875, 0.5833, 0.875, 0.5417, 0.8333, 0.5833, 0.8333, 0.625, 0.875, 0.625, 0.875, 0.5833, 0.8333, 0.625, 0.8333, 0.6667, 0.875, 0.6667, 0.875, 0.625, 0.8333, 0.6667, 0.8333, 0.7083, 0.875, 0.7083, 0.875, 0.6667, 0.625, 0.5, 0.625, 0.5417, 0.6667, 0.5417, 0.6667, 0.5, 0.6667, 0.5, 0.6667, 0.5417, 0.7083, 0.5417, 0.7083, 0.5, 0.7083, 0.5, 0.7083, 0.5417, 0.75, 0.5417, 0.75, 0.5, 0.75, 0.5, 0.75, 0.5417, 0.7917, 0.5417, 0.7917, 0.5, 0.7917, 0.5, 0.7917, 0.5417, 0.8333, 0.5417, 0.8333, 0.5, 0.625, 0.5417, 0.625, 0.5833, 0.6667, 0.5833, 0.6667, 0.5417, 0.6667, 0.5417, 0.6667, 0.5833, 0.7083, 0.5833, 0.7083, 0.5417, 0.7083, 0.5417, 0.7083, 0.5833, 0.75, 0.5833, 0.75, 0.5417, 0.75, 0.5417, 0.75, 0.5833, 0.7917, 0.5833, 0.7917, 0.5417, 0.7917, 0.5417, 0.7917, 0.5833, 0.8333, 0.5833, 0.8333, 0.5417, 0.625, 0.5833, 0.625, 0.625, 0.6667, 0.625, 0.6667, 0.5833, 0.6667, 0.5833, 0.6667, 0.625, 0.7083, 0.625, 0.7083, 0.5833, 0.7083, 0.5833, 0.7083, 0.625, 0.75, 0.625, 0.75, 0.5833, 0.75, 0.5833, 0.75, 0.625, 0.7917, 0.625, 0.7917, 0.5833, 0.7917, 0.5833, 0.7917, 0.625, 0.8333, 0.625, 0.8333, 0.5833, 0.625, 0.625, 0.625, 0.6667, 0.6667, 0.6667, 0.6667, 0.625, 0.6667, 0.625, 0.6667, 0.6667, 0.7083, 0.6667, 0.7083, 0.625, 0.7083, 0.625, 0.7083, 0.6667, 0.75, 0.6667, 0.75, 0.625, 0.75, 0.625, 0.75, 0.6667, 0.7917, 0.6667, 0.7917, 0.625, 0.7917, 0.625, 0.7917, 0.6667, 0.8333, 0.6667, 0.8333, 0.625, 0.625, 0.6667, 0.625, 0.7083, 0.6667, 0.7083, 0.6667, 0.6667, 0.6667, 0.6667, 0.6667, 0.7083, 0.7083, 0.7083, 0.7083, 0.6667, 0.7083, 0.6667, 0.7083, 0.7083, 0.75, 0.7083, 0.75, 0.6667, 0.75, 0.6667, 0.75, 0.7083, 0.7917, 0.7083, 0.7917, 0.6667, 0.7917, 0.6667, 0.7917, 0.7083, 0.8333, 0.7083, 0.8333, 0.6667, 0.625, 0.7083, 0.625, 0.75, 0.6667, 0.75, 0.6667, 0.7083, 0.6667, 0.7083, 0.6667, 0.75, 0.7083, 0.75, 0.7083, 0.7083, 0.7083, 0.7083, 0.7083, 0.75, 0.75, 0.75, 0.75, 0.7083, 0.75, 0.7083, 0.75, 0.75, 0.7917, 0.75, 0.7917, 0.7083, 0.7917, 0.7083, 0.7917, 0.75, 0.8333, 0.75, 0.8333, 0.7083, 0.3333, 0.5, 0.3333, 0.5417, 0.375, 0.5417, 0.375, 0.5, 0.3333, 0.5417, 0.3333, 0.5833, 0.375, 0.5833, 0.375, 0.5417, 0.3333, 0.5833, 0.3333, 0.625, 0.375, 0.625, 0.375, 0.5833, 0.3333, 0.625, 0.3333, 0.6667, 0.375, 0.6667, 0.375, 0.625, 0.3333, 0.6667, 0.3333, 0.7083, 0.375, 0.7083, 0.375, 0.6667, 0.125, 0.5, 0.125, 0.5417, 0.1667, 0.5417, 0.1667, 0.5, 0.1667, 0.5, 0.1667, 0.5417, 0.2083, 0.5417, 0.2083, 0.5, 0.2083, 0.5, 0.2083, 0.5417, 0.25, 0.5417, 0.25, 0.5, 0.25, 0.5, 0.25, 0.5417, 0.2917, 0.5417, 0.2917, 0.5, 0.2917, 0.5, 0.2917, 0.5417, 0.3333, 0.5417, 0.3333, 0.5, 0.125, 0.5417, 0.125, 0.5833, 0.1667, 0.5833, 0.1667, 0.5417, 0.1667, 0.5417, 0.1667, 0.5833, 0.2083, 0.5833, 0.2083, 0.5417, 0.2083, 0.5417, 0.2083, 0.5833, 0.25, 0.5833, 0.25, 0.5417, 0.25, 0.5417, 0.25, 0.5833, 0.2917, 0.5833, 0.2917, 0.5417, 0.2917, 0.5417, 0.2917, 0.5833, 0.3333, 0.5833, 0.3333, 0.5417, 0.125, 0.5833, 0.125, 0.625, 0.1667, 0.625, 0.1667, 0.5833, 0.1667, 0.5833, 0.1667, 0.625, 0.2083, 0.625, 0.2083, 0.5833, 0.2083, 0.5833, 0.2083, 0.625, 0.25, 0.625, 0.25, 0.5833, 0.25, 0.5833, 0.25, 0.625, 0.2917, 0.625, 0.2917, 0.5833, 0.2917, 0.5833, 0.2917, 0.625, 0.3333, 0.625, 0.3333, 0.5833, 0.125, 0.625, 0.125, 0.6667, 0.1667, 0.6667, 0.1667, 0.625, 0.1667, 0.625, 0.1667, 0.6667, 0.2083, 0.6667, 0.2083, 0.625, 0.2083, 0.625, 0.2083, 0.6667, 0.25, 0.6667, 0.25, 0.625, 0.25, 0.625, 0.25, 0.6667, 0.2917, 0.6667, 0.2917, 0.625, 0.2917, 0.625, 0.2917, 0.6667, 0.3333, 0.6667, 0.3333, 0.625, 0.125, 0.6667, 0.125, 0.7083, 0.1667, 0.7083, 0.1667, 0.6667, 0.1667, 0.6667, 0.1667, 0.7083, 0.2083, 0.7083, 0.2083, 0.6667, 0.2083, 0.6667, 0.2083, 0.7083, 0.25, 0.7083, 0.25, 0.6667, 0.25, 0.6667, 0.25, 0.7083, 0.2917, 0.7083, 0.2917, 0.6667, 0.2917, 0.6667, 0.2917, 0.7083, 0.3333, 0.7083, 0.3333, 0.6667, 0.125, 0.7083, 0.125, 0.75, 0.1667, 0.75, 0.1667, 0.7083, 0.1667, 0.7083, 0.1667, 0.75, 0.2083, 0.75, 0.2083, 0.7083, 0.2083, 0.7083, 0.2083, 0.75, 0.25, 0.75, 0.25, 0.7083, 0.25, 0.7083, 0.25, 0.75, 0.2917, 0.75, 0.2917, 0.7083, 0.2917, 0.7083, 0.2917, 0.75, 0.3333, 0.75, 0.3333, 0.7083, 0.5833, 0.5, 0.5833, 0.5417, 0.625, 0.5417, 0.625, 0.5, 0.5833, 0.5417, 0.5833, 0.5833, 0.625, 0.5833, 0.625, 0.5417, 0.5833, 0.5833, 0.5833, 0.625, 0.625, 0.625, 0.625, 0.5833, 0.5833, 0.625, 0.5833, 0.6667, 0.625, 0.6667, 0.625, 0.625, 0.5833, 0.6667, 0.5833, 0.7083, 0.625, 0.7083, 0.625, 0.6667, 0.375, 0.5, 0.375, 0.5417, 0.4167, 0.5417, 0.4167, 0.5, 0.4167, 0.5, 0.4167, 0.5417, 0.4583, 0.5417, 0.4583, 0.5, 0.4583, 0.5, 0.4583, 0.5417, 0.5, 0.5417, 0.5, 0.5, 0.5, 0.5, 0.5, 0.5417, 0.5417, 0.5417, 0.5417, 0.5, 0.5417, 0.5, 0.5417, 0.5417, 0.5833, 0.5417, 0.5833, 0.5, 0.375, 0.5417, 0.375, 0.5833, 0.4167, 0.5833, 0.4167, 0.5417, 0.4167, 0.5417, 0.4167, 0.5833, 0.4583, 0.5833, 0.4583, 0.5417, 0.4583, 0.5417, 0.4583, 0.5833, 0.5, 0.5833, 0.5, 0.5417, 0.5, 0.5417, 0.5, 0.5833, 0.5417, 0.5833, 0.5417, 0.5417, 0.5417, 0.5417, 0.5417, 0.5833, 0.5833, 0.5833, 0.5833, 0.5417, 0.375, 0.5833, 0.375, 0.625, 0.4167, 0.625, 0.4167, 0.5833, 0.4167, 0.5833, 0.4167, 0.625, 0.4583, 0.625, 0.4583, 0.5833, 0.4583, 0.5833, 0.4583, 0.625, 0.5, 0.625, 0.5, 0.5833, 0.5, 0.5833, 0.5, 0.625, 0.5417, 0.625, 0.5417, 0.5833, 0.5417, 0.5833, 0.5417, 0.625, 0.5833, 0.625, 0.5833, 0.5833, 0.375, 0.625, 0.375, 0.6667, 0.4167, 0.6667, 0.4167, 0.625, 0.4167, 0.625, 0.4167, 0.6667, 0.4583, 0.6667, 0.4583, 0.625, 0.4583, 0.625, 0.4583, 0.6667, 0.5, 0.6667, 0.5, 0.625, 0.5, 0.625, 0.5, 0.6667, 0.5417, 0.6667, 0.5417, 0.625, 0.5417, 0.625, 0.5417, 0.6667, 0.5833, 0.6667, 0.5833, 0.625, 0.375, 0.6667, 0.375, 0.7083, 0.4167, 0.7083, 0.4167, 0.6667, 0.4167, 0.6667, 0.4167, 0.7083, 0.4583, 0.7083, 0.4583, 0.6667, 0.4583, 0.6667, 0.4583, 0.7083, 0.5, 0.7083, 0.5, 0.6667, 0.5, 0.6667, 0.5, 0.7083, 0.5417, 0.7083, 0.5417, 0.6667, 0.5417, 0.6667, 0.5417, 0.7083, 0.5833, 0.7083, 0.5833, 0.6667, 0.375, 0.7083, 0.375, 0.75, 0.4167, 0.75, 0.4167, 0.7083, 0.4167, 0.7083, 0.4167, 0.75, 0.4583, 0.75, 0.4583, 0.7083, 0.4583, 0.7083, 0.4583, 0.75, 0.5, 0.75, 0.5, 0.7083, 0.5, 0.7083, 0.5, 0.75, 0.5417, 0.75, 0.5417, 0.7083, 0.5417, 0.7083, 0.5417, 0.75, 0.5833, 0.75, 0.5833, 0.7083, 0.5833, 0.0, 0.5833, 0.04167, 0.625, 0.04167, 0.625, 0.0, 0.5833, 0.04167, 0.5833, 0.08333, 0.625, 0.08333, 0.625, 0.04167, 0.5833, 0.08333, 0.5833, 0.125, 0.625, 0.125, 0.625, 0.08333, 0.5833, 0.125, 0.5833, 0.1667, 0.625, 0.1667, 0.625, 0.125, 0.5833, 0.1667, 0.5833, 0.2083, 0.625, 0.2083, 0.625, 0.1667, 0.375, 0.0, 0.375, 0.04167, 0.4167, 0.04167, 0.4167, 0.0, 0.4167, 0.0, 0.4167, 0.04167, 0.4583, 0.04167, 0.4583, 0.0, 0.4583, 0.0, 0.4583, 0.04167, 0.5, 0.04167, 0.5, 0.0, 0.5, 0.0, 0.5, 0.04167, 0.5417, 0.04167, 0.5417, 0.0, 0.5417, 0.0, 0.5417, 0.04167, 0.5833, 0.04167, 0.5833, 0.0, 0.375, 0.04167, 0.375, 0.08333, 0.4167, 0.08333, 0.4167, 0.04167, 0.4167, 0.04167, 0.4167, 0.08333, 0.4583, 0.08333, 0.4583, 0.04167, 0.4583, 0.04167, 0.4583, 0.08333, 0.5, 0.08333, 0.5, 0.04167, 0.5, 0.04167, 0.5, 0.08333, 0.5417, 0.08333, 0.5417, 0.04167, 0.5417, 0.04167, 0.5417, 0.08333, 0.5833, 0.08333, 0.5833, 0.04167, 0.375, 0.08333, 0.375, 0.125, 0.4167, 0.125, 0.4167, 0.08333, 0.4167, 0.08333, 0.4167, 0.125, 0.4583, 0.125, 0.4583, 0.08333, 0.4583, 0.08333, 0.4583, 0.125, 0.5, 0.125, 0.5, 0.08333, 0.5, 0.08333, 0.5, 0.125, 0.5417, 0.125, 0.5417, 0.08333, 0.5417, 0.08333, 0.5417, 0.125, 0.5833, 0.125, 0.5833, 0.08333, 0.375, 0.125, 0.375, 0.1667, 0.4167, 0.1667, 0.4167, 0.125, 0.4167, 0.125, 0.4167, 0.1667, 0.4583, 0.1667, 0.4583, 0.125, 0.4583, 0.125, 0.4583, 0.1667, 0.5, 0.1667, 0.5, 0.125, 0.5, 0.125, 0.5, 0.1667, 0.5417, 0.1667, 0.5417, 0.125, 0.5417, 0.125, 0.5417, 0.1667, 0.5833, 0.1667, 0.5833, 0.125, 0.375, 0.1667, 0.375, 0.2083, 0.4167, 0.2083, 0.4167, 0.1667, 0.4167, 0.1667, 0.4167, 0.2083, 0.4583, 0.2083, 0.4583, 0.1667, 0.4583, 0.1667, 0.4583, 0.2083, 0.5, 0.2083, 0.5, 0.1667, 0.5, 0.1667, 0.5, 0.2083, 0.5417, 0.2083, 0.5417, 0.1667, 0.5417, 0.1667, 0.5417, 0.2083, 0.5833, 0.2083, 0.5833, 0.1667, 0.375, 0.2083, 0.375, 0.25, 0.4167, 0.25, 0.4167, 0.2083, 0.4167, 0.2083, 0.4167, 0.25, 0.4583, 0.25, 0.4583, 0.2083, 0.4583, 0.2083, 0.4583, 0.25, 0.5, 0.25, 0.5, 0.2083, 0.5, 0.2083, 0.5, 0.25, 0.5417, 0.25, 0.5417, 0.2083, 0.5417, 0.2083, 0.5417, 0.25, 0.5833, 0.25, 0.5833, 0.2083, 0.5833, 0.75, 0.625, 0.75, 0.6667, 0.75, 0.6111, 0.75, 0.5556, 0.75, 0.5, 0.75, 0.4444, 0.75, 0.4363, 0.75, 0.5827, 0.75, 0.5732, 0.75, 0.1667, 0.5, 0.2778, 0.5, 0.3056, 0.5, 0.2083, 0.5, 0.25, 0.5, 0.3333, 0.5, 0.3611, 0.5, 0.2917, 0.5, 0.2917, 0.5, 0.3611, 0.5, 0.3889, 0.5, 0.3333, 0.5, 0.2778, 0.5, 0.3889, 0.5, 0.4028, 0.5, 0.3056, 0.5, 0.3333, 0.5, 0.4167, 0.5, 0.4306, 0.5, 0.3611, 0.5, 0.3611, 0.5, 0.4306, 0.5, 0.4444, 0.5, 0.3889, 0.5, 0.3889, 0.5, 0.5, 0.5, 0.5, 0.5, 0.4028, 0.5, 0.4167, 0.5, 0.5, 0.5, 0.5, 0.5, 0.4306, 0.5, 0.4306, 0.5, 0.5, 0.5, 0.5, 0.5, 0.4444, 0.5, 0.5, 0.5, 0.6111, 0.5, 0.5972, 0.5, 0.5, 0.5, 0.5, 0.5, 0.5833, 0.5, 0.5694, 0.5, 0.5, 0.5, 0.5, 0.5, 0.5694, 0.5, 0.5556, 0.5, 0.5, 0.5, 0.6111, 0.5, 0.7222, 0.5, 0.6944, 0.5, 0.5972, 0.5, 0.5833, 0.5, 0.6667, 0.5, 0.6389, 0.5, 0.5694, 0.5, 0.5694, 0.5, 0.6389, 0.5, 0.6111, 0.5, 0.5556, 0.5, 0.2083, 0.5, 0.3056, 0.5, 0.4028, 0.5, 0.5, 0.5, 0.5972, 0.5, 0.6944, 0.5, 0.6446, 0.5, 0.3569, 0.5, 0.3664, 0.5, 0.3333, 0.5, 0.25, 0.5, 0.7222, 0.5, 0.8333, 0.5, 0.7917, 0.5, 0.6944, 0.5, 0.6111, 0.5, 0.6667, 0.5, 0.625, 0.5, 0.5833, 0.5, 0.5417, 0.5, 0.5, 0.5, 0.4583, 0.5, 0.4167, 0.5, 0.4239, 0.5, 0.5769, 0.5, 0.5862, 0.5, 0.6667, 0.5, 0.75, 0.5, 0.7083, 0.5, 0.6389, 0.5, 0.6389, 0.5, 0.7083, 0.5, 0.6667, 0.5, 0.6111, 0.5, 0.7222, 0.75, 0.6944, 0.75, 0.7917, 0.75, 0.8333, 0.75, 0.6944, 0.75, 0.6667, 0.75, 0.75, 0.75, 0.7917, 0.75, 0.6667, 0.75, 0.6389, 0.75, 0.7083, 0.75, 0.75, 0.75, 0.2917, 0.75, 0.3611, 0.75, 0.4306, 0.75, 0.4426, 0.75, 0.3004, 0.75, 0.3207, 0.75, 0.3333, 0.75, 0.1667, 0.75, 0.2083, 0.75, 0.3056, 0.75, 0.2778, 0.75, 0.2778, 0.75, 0.3056, 0.75, 0.4028, 0.75, 0.3889, 0.75, 0.3889, 0.75, 0.4028, 0.75, 0.5, 0.75, 0.5, 0.75, 0.5, 0.75, 0.5, 0.75, 0.5972, 0.75, 0.6111, 0.75, 0.6111, 0.75, 0.5972, 0.75, 0.6944, 0.75, 0.7222, 0.75, 0.2083, 0.75, 0.25, 0.75, 0.3333, 0.75, 0.3056, 0.75, 0.3056, 0.75, 0.3333, 0.75, 0.4167, 0.75, 0.4028, 0.75, 0.4028, 0.75, 0.4167, 0.75, 0.5, 0.75, 0.5, 0.75, 0.5, 0.75, 0.5, 0.75, 0.5833, 0.75, 0.5972, 0.75, 0.5972, 0.75, 0.5833, 0.75, 0.6667, 0.75, 0.6944, 0.75, 0.25, 0.75, 0.2917, 0.75, 0.3611, 0.75, 0.3333, 0.75, 0.3333, 0.75, 0.3611, 0.75, 0.4306, 0.75, 0.4167, 0.75, 0.4167, 0.75, 0.4306, 0.75, 0.5, 0.75, 0.5, 0.75, 0.5, 0.75, 0.5, 0.75, 0.5694, 0.75, 0.5833, 0.75, 0.5833, 0.75, 0.5694, 0.75, 0.6389, 0.75, 0.6667, 0.75, 0.7222, 0.75, 0.6788, 0.75, 0.323, 0.75, 0.3135, 0.75, 0.25, 0.75, 0.125, 0.75, 0.1667, 0.75, 0.2778, 0.75, 0.3889, 0.75, 0.5, 0.75, 0.6111, 0.75, 0.6667, 0.7083, 0.7083, 0.7083, 0.7083, 0.75, 0.6667, 0.75, 0.7083, 0.7083, 0.75, 0.7083, 0.75, 0.75, 0.7083, 0.75, 0.75, 0.7083, 0.7917, 0.7083, 0.7917, 0.75, 0.75, 0.75, 0.7917, 0.7083, 0.8333, 0.7083, 0.8333, 0.75, 0.7917, 0.75, 0.625, 0.5417, 0.6667, 0.5417, 0.6667, 0.5833, 0.625, 0.5833, 0.625, 0.5833, 0.6667, 0.5833, 0.6667, 0.625, 0.625, 0.625, 0.625, 0.625, 0.6667, 0.625, 0.6667, 0.6667, 0.625, 0.6667, 0.625, 0.6667, 0.6667, 0.6667, 0.6667, 0.7083, 0.625, 0.7083, 0.6667, 0.5, 0.7083, 0.5, 0.7083, 0.5417, 0.6667, 0.5417, 0.6667, 0.5417, 0.7083, 0.5417, 0.7083, 0.5833, 0.6667, 0.5833, 0.6667, 0.5833, 0.7083, 0.5833, 0.7083, 0.625, 0.6667, 0.625, 0.6667, 0.625, 0.7083, 0.625, 0.7083, 0.6667, 0.6667, 0.6667, 0.6667, 0.6667, 0.7083, 0.6667, 0.7083, 0.7083, 0.6667, 0.7083, 0.7083, 0.5, 0.75, 0.5, 0.75, 0.5417, 0.7083, 0.5417, 0.7083, 0.5417, 0.75, 0.5417, 0.75, 0.5833, 0.7083, 0.5833, 0.7083, 0.5833, 0.75, 0.5833, 0.75, 0.625, 0.7083, 0.625, 0.7083, 0.625, 0.75, 0.625, 0.75, 0.6667, 0.7083, 0.6667, 0.7083, 0.6667, 0.75, 0.6667, 0.75, 0.7083, 0.7083, 0.7083, 0.75, 0.5, 0.7917, 0.5, 0.7917, 0.5417, 0.75, 0.5417, 0.75, 0.5417, 0.7917, 0.5417, 0.7917, 0.5833, 0.75, 0.5833, 0.75, 0.5833, 0.7917, 0.5833, 0.7917, 0.625, 0.75, 0.625, 0.75, 0.625, 0.7917, 0.625, 0.7917, 0.6667, 0.75, 0.6667, 0.75, 0.6667, 0.7917, 0.6667, 0.7917, 0.7083, 0.75, 0.7083, 0.7917, 0.5, 0.8333, 0.5, 0.8333, 0.5417, 0.7917, 0.5417, 0.7917, 0.5417, 0.8333, 0.5417, 0.8333, 0.5833, 0.7917, 0.5833, 0.7917, 0.5833, 0.8333, 0.5833, 0.8333, 0.625, 0.7917, 0.625, 0.7917, 0.625, 0.8333, 0.625, 0.8333, 0.6667, 0.7917, 0.6667, 0.7917, 0.6667, 0.8333, 0.6667, 0.8333, 0.7083, 0.7917, 0.7083, 0.8333, 0.5417, 0.875, 0.5417, 0.875, 0.5833, 0.8333, 0.5833, 0.8333, 0.5833, 0.875, 0.5833, 0.875, 0.625, 0.8333, 0.625, 0.8333, 0.625, 0.875, 0.625, 0.875, 0.6667, 0.8333, 0.6667, 0.8333, 0.6667, 0.875, 0.6667, 0.875, 0.7083, 0.8333, 0.7083, 0.125, 0.7083, 0.1667, 0.7083, 0.1667, 0.75, 0.125, 0.75, 0.1667, 0.7083, 0.2083, 0.7083, 0.2083, 0.75, 0.1667, 0.75, 0.2083, 0.7083, 0.25, 0.7083, 0.25, 0.75, 0.2083, 0.75, 0.25, 0.7083, 0.2917, 0.7083, 0.2917, 0.75, 0.25, 0.75, 0.2917, 0.7083, 0.3333, 0.7083, 0.3333, 0.75, 0.2917, 0.75, 0.125, 0.5, 0.1667, 0.5, 0.1667, 0.5417, 0.125, 0.5417, 0.125, 0.5417, 0.1667, 0.5417, 0.1667, 0.5833, 0.125, 0.5833, 0.125, 0.5833, 0.1667, 0.5833, 0.1667, 0.625, 0.125, 0.625, 0.125, 0.625, 0.1667, 0.625, 0.1667, 0.6667, 0.125, 0.6667, 0.125, 0.6667, 0.1667, 0.6667, 0.1667, 0.7083, 0.125, 0.7083, 0.1667, 0.5, 0.2083, 0.5, 0.2083, 0.5417, 0.1667, 0.5417, 0.1667, 0.5417, 0.2083, 0.5417, 0.2083, 0.5833, 0.1667, 0.5833, 0.1667, 0.5833, 0.2083, 0.5833, 0.2083, 0.625, 0.1667, 0.625, 0.1667, 0.625, 0.2083, 0.625, 0.2083, 0.6667, 0.1667, 0.6667, 0.1667, 0.6667, 0.2083, 0.6667, 0.2083, 0.7083, 0.1667, 0.7083, 0.2083, 0.5, 0.25, 0.5, 0.25, 0.5417, 0.2083, 0.5417, 0.2083, 0.5417, 0.25, 0.5417, 0.25, 0.5833, 0.2083, 0.5833, 0.2083, 0.5833, 0.25, 0.5833, 0.25, 0.625, 0.2083, 0.625, 0.2083, 0.625, 0.25, 0.625, 0.25, 0.6667, 0.2083, 0.6667, 0.2083, 0.6667, 0.25, 0.6667, 0.25, 0.7083, 0.2083, 0.7083, 0.25, 0.5, 0.2917, 0.5, 0.2917, 0.5417, 0.25, 0.5417, 0.25, 0.5417, 0.2917, 0.5417, 0.2917, 0.5833, 0.25, 0.5833, 0.25, 0.5833, 0.2917, 0.5833, 0.2917, 0.625, 0.25, 0.625, 0.25, 0.625, 0.2917, 0.625, 0.2917, 0.6667, 0.25, 0.6667, 0.25, 0.6667, 0.2917, 0.6667, 0.2917, 0.7083, 0.25, 0.7083, 0.2917, 0.5, 0.3333, 0.5, 0.3333, 0.5417, 0.2917, 0.5417, 0.2917, 0.5417, 0.3333, 0.5417, 0.3333, 0.5833, 0.2917, 0.5833, 0.2917, 0.5833, 0.3333, 0.5833, 0.3333, 0.625, 0.2917, 0.625, 0.2917, 0.625, 0.3333, 0.625, 0.3333, 0.6667, 0.2917, 0.6667, 0.2917, 0.6667, 0.3333, 0.6667, 0.3333, 0.7083, 0.2917, 0.7083, 0.3333, 0.5, 0.375, 0.5, 0.375, 0.5417, 0.3333, 0.5417, 0.3333, 0.5417, 0.375, 0.5417, 0.375, 0.5833, 0.3333, 0.5833, 0.3333, 0.5833, 0.375, 0.5833, 0.375, 0.625, 0.3333, 0.625, 0.3333, 0.625, 0.375, 0.625, 0.375, 0.6667, 0.3333, 0.6667, 0.3333, 0.6667, 0.375, 0.6667, 0.375, 0.7083, 0.3333, 0.7083, 0.375, 0.7083, 0.4167, 0.7083, 0.4167, 0.75, 0.375, 0.75, 0.4167, 0.7083, 0.4583, 0.7083, 0.4583, 0.75, 0.4167, 0.75, 0.4583, 0.7083, 0.5, 0.7083, 0.5, 0.75, 0.4583, 0.75, 0.5, 0.7083, 0.5417, 0.7083, 0.5417, 0.75, 0.5, 0.75, 0.5417, 0.7083, 0.5833, 0.7083, 0.5833, 0.75, 0.5417, 0.75, 0.375, 0.5, 0.4167, 0.5, 0.4167, 0.5417, 0.375, 0.5417, 0.375, 0.5417, 0.4167, 0.5417, 0.4167, 0.5833, 0.375, 0.5833, 0.375, 0.5833, 0.4167, 0.5833, 0.4167, 0.625, 0.375, 0.625, 0.375, 0.625, 0.4167, 0.625, 0.4167, 0.6667, 0.375, 0.6667, 0.375, 0.6667, 0.4167, 0.6667, 0.4167, 0.7083, 0.375, 0.7083, 0.4167, 0.5, 0.4583, 0.5, 0.4583, 0.5417, 0.4167, 0.5417, 0.4167, 0.5417, 0.4583, 0.5417, 0.4583, 0.5833, 0.4167, 0.5833, 0.4167, 0.5833, 0.4583, 0.5833, 0.4583, 0.625, 0.4167, 0.625, 0.4167, 0.625, 0.4583, 0.625, 0.4583, 0.6667, 0.4167, 0.6667, 0.4167, 0.6667, 0.4583, 0.6667, 0.4583, 0.7083, 0.4167, 0.7083, 0.4583, 0.5, 0.5, 0.5, 0.5, 0.5417, 0.4583, 0.5417, 0.4583, 0.5417, 0.5, 0.5417, 0.5, 0.5833, 0.4583, 0.5833, 0.4583, 0.5833, 0.5, 0.5833, 0.5, 0.625, 0.4583, 0.625, 0.4583, 0.625, 0.5, 0.625, 0.5, 0.6667, 0.4583, 0.6667, 0.4583, 0.6667, 0.5, 0.6667, 0.5, 0.7083, 0.4583, 0.7083, 0.5, 0.5, 0.5417, 0.5, 0.5417, 0.5417, 0.5, 0.5417, 0.5, 0.5417, 0.5417, 0.5417, 0.5417, 0.5833, 0.5, 0.5833, 0.5, 0.5833, 0.5417, 0.5833, 0.5417, 0.625, 0.5, 0.625, 0.5, 0.625, 0.5417, 0.625, 0.5417, 0.6667, 0.5, 0.6667, 0.5, 0.6667, 0.5417, 0.6667, 0.5417, 0.7083, 0.5, 0.7083, 0.5417, 0.5, 0.5833, 0.5, 0.5833, 0.5417, 0.5417, 0.5417, 0.5417, 0.5417, 0.5833, 0.5417, 0.5833, 0.5833, 0.5417, 0.5833, 0.5417, 0.5833, 0.5833, 0.5833, 0.5833, 0.625, 0.5417, 0.625, 0.5417, 0.625, 0.5833, 0.625, 0.5833, 0.6667, 0.5417, 0.6667, 0.5417, 0.6667, 0.5833, 0.6667, 0.5833, 0.7083, 0.5417, 0.7083, 0.5833, 0.5, 0.625, 0.5, 0.625, 0.5417, 0.5833, 0.5417, 0.5833, 0.5417, 0.625, 0.5417, 0.625, 0.5833, 0.5833, 0.5833, 0.5833, 0.5833, 0.625, 0.5833, 0.625, 0.625, 0.5833, 0.625, 0.5833, 0.625, 0.625, 0.625, 0.625, 0.6667, 0.5833, 0.6667, 0.5833, 0.6667, 0.625, 0.6667, 0.625, 0.7083, 0.5833, 0.7083, 0.375, 0.2083, 0.4167, 0.2083, 0.4167, 0.25, 0.375, 0.25, 0.4167, 0.2083, 0.4583, 0.2083, 0.4583, 0.25, 0.4167, 0.25, 0.4583, 0.2083, 0.5, 0.2083, 0.5, 0.25, 0.4583, 0.25, 0.5, 0.2083, 0.5417, 0.2083, 0.5417, 0.25, 0.5, 0.25, 0.5417, 0.2083, 0.5833, 0.2083, 0.5833, 0.25, 0.5417, 0.25, 0.375, 0.0, 0.4167, 0.0, 0.4167, 0.04167, 0.375, 0.04167, 0.375, 0.04167, 0.4167, 0.04167, 0.4167, 0.08333, 0.375, 0.08333, 0.375, 0.08333, 0.4167, 0.08333, 0.4167, 0.125, 0.375, 0.125, 0.375, 0.125, 0.4167, 0.125, 0.4167, 0.1667, 0.375, 0.1667, 0.375, 0.1667, 0.4167, 0.1667, 0.4167, 0.2083, 0.375, 0.2083, 0.4167, 0.0, 0.4583, 0.0, 0.4583, 0.04167, 0.4167, 0.04167, 0.4167, 0.04167, 0.4583, 0.04167, 0.4583, 0.08333, 0.4167, 0.08333, 0.4167, 0.08333, 0.4583, 0.08333, 0.4583, 0.125, 0.4167, 0.125, 0.4167, 0.125, 0.4583, 0.125, 0.4583, 0.1667, 0.4167, 0.1667, 0.4167, 0.1667, 0.4583, 0.1667, 0.4583, 0.2083, 0.4167, 0.2083, 0.4583, 0.0, 0.5, 0.0, 0.5, 0.04167, 0.4583, 0.04167, 0.4583, 0.04167, 0.5, 0.04167, 0.5, 0.08333, 0.4583, 0.08333, 0.4583, 0.08333, 0.5, 0.08333, 0.5, 0.125, 0.4583, 0.125, 0.4583, 0.125, 0.5, 0.125, 0.5, 0.1667, 0.4583, 0.1667, 0.4583, 0.1667, 0.5, 0.1667, 0.5, 0.2083, 0.4583, 0.2083, 0.5, 0.0, 0.5417, 0.0, 0.5417, 0.04167, 0.5, 0.04167, 0.5, 0.04167, 0.5417, 0.04167, 0.5417, 0.08333, 0.5, 0.08333, 0.5, 0.08333, 0.5417, 0.08333, 0.5417, 0.125, 0.5, 0.125, 0.5, 0.125, 0.5417, 0.125, 0.5417, 0.1667, 0.5, 0.1667, 0.5, 0.1667, 0.5417, 0.1667, 0.5417, 0.2083, 0.5, 0.2083, 0.5417, 0.0, 0.5833, 0.0, 0.5833, 0.04167, 0.5417, 0.04167, 0.5417, 0.04167, 0.5833, 0.04167, 0.5833, 0.08333, 0.5417, 0.08333, 0.5417, 0.08333, 0.5833, 0.08333, 0.5833, 0.125, 0.5417, 0.125, 0.5417, 0.125, 0.5833, 0.125, 0.5833, 0.1667, 0.5417, 0.1667, 0.5417, 0.1667, 0.5833, 0.1667, 0.5833, 0.2083, 0.5417, 0.2083, 0.5833, 0.0, 0.625, 0.0, 0.625, 0.04167, 0.5833, 0.04167, 0.5833, 0.04167, 0.625, 0.04167, 0.625, 0.08333, 0.5833, 0.08333, 0.5833, 0.08333, 0.625, 0.08333, 0.625, 0.125, 0.5833, 0.125, 0.5833, 0.125, 0.625, 0.125, 0.625, 0.1667, 0.5833, 0.1667, 0.5833, 0.1667, 0.625, 0.1667, 0.625, 0.2083, 0.5833, 0.2083, 0.8333, 0.75, 0.8333, 0.7083, 0.875, 0.75, 0.625, 0.04167, 0.625, 0.0, 0.8333, 0.7083, 0.625, 0.25, 0.875, 0.5417, 0.8333, 0.5417, 0.8333, 0.5, 0.625, 0.25, 0.8333, 0.5417, 0.6667, 0.5417, 0.625, 0.5, 0.6667, 0.5, 0.6667, 0.5417, 0.625, 0.5417, 0.625, 0.5, 0.625, 0.7083, 0.6667, 0.7083, 0.625, 0.75, 0.6667, 0.75, 0.625, 0.75, 0.6667, 0.7083, 0.125, 0.5, 0.25, 0.5, 0.375, 0.5, 0.5, 0.5, 0.625, 0.5, 0.75, 0.5, 0.6884, 0.5, 0.3135, 0.5, 0.323, 0.5, 0.2778, 0.5, 0.1667, 0.5, 0.6111, 0.75, 0.6397, 0.75, 0.3323, 0.75, 0.3136, 0.75, 0.2917, 0.75, 0.3333, 0.75, 0.3889, 0.75, 0.4444, 0.75, 0.5, 0.75, 0.5556, 0.75, 0.625, 0.5898, 0.625, 0.6192, 0.875, 0.6192, 0.875, 0.5898, 0.375, 0.1308, 0.375, 0.1602, 0.625, 0.1602, 0.625, 0.1308, 0.4251, 0.1308, 0.375, 0.5898, 0.375, 0.6192, 0.625, 0.6192, 0.625, 0.5898, 0.625, 0.5898, 0.625, 0.6192, 0.875, 0.6192, 0.875, 0.5898, 0.323, 0.5, 0.6788, 0.5, 0.6884, 0.5, 0.75, 0.5, 0.875, 0.5, 0.8333, 0.5, 0.7222, 0.5, 0.6111, 0.5, 0.5, 0.5, 0.3889, 0.5, 0.2778, 0.5, 0.375, 0.5898, 0.375, 0.6192, 0.625, 0.6192, 0.625, 0.5898, 0.379, 0.5, 0.7047, 0.5, 0.6941, 0.5, 0.7222, 0.5, 0.8333, 0.5, 0.875, 0.5, 0.75, 0.5, 0.625, 0.5, 0.5, 0.5, 0.375, 0.5, 0.125, 0.5898, 0.125, 0.6192, 0.375, 0.6192, 0.375, 0.5898, 0.375, 0.1308, 0.375, 0.1602, 0.625, 0.1602, 0.625, 0.1308, 0.4251, 0.1308, 0.125, 0.5898, 0.125, 0.6192, 0.375, 0.6192, 0.375, 0.5898, 0.6941, 0.75, 0.7047, 0.75, 0.6564, 0.75, 0.625, 0.75, 0.75, 0.75, 0.875, 0.75, 0.8333, 0.75, 0.7222, 0.75, 0.6111, 0.75, 0.5, 0.75, 0.3889, 0.75, 0.2778, 0.75, 0.3079, 0.75, 0.625, 0.5987, 0.625, 0.6282, 0.875, 0.6282, 0.875, 0.5987, 0.375, 0.1218, 0.375, 0.1513, 0.5954, 0.1513, 0.625, 0.1513, 0.625, 0.1218, 0.375, 0.5987, 0.375, 0.6282, 0.625, 0.6282, 0.625, 0.5987, 0.625, 0.5987, 0.625, 0.6282, 0.875, 0.6282, 0.875, 0.5987, 0.375, 0.5987, 0.375, 0.6282, 0.625, 0.6282, 0.625, 0.5987, 0.125, 0.5987, 0.125, 0.6282, 0.375, 0.6282, 0.375, 0.5987, 0.375, 0.1218, 0.375, 0.1513, 0.5954, 0.1513, 0.625, 0.1513, 0.625, 0.1218, 0.3135, 0.75, 0.6884, 0.75, 0.6788, 0.75, 0.7222, 0.75, 0.8333, 0.75, 0.875, 0.75, 0.75, 0.75, 0.625, 0.75, 0.5, 0.75, 0.375, 0.75, 0.25, 0.75, 0.125, 0.5987, 0.125, 0.6282, 0.375, 0.6282, 0.375, 0.5987, 0.5732, 0.75, 0.4275, 0.75, 0.4181, 0.75, 0.4363, 0.75, 0.4444, 0.75, 0.3889, 0.75, 0.3333, 0.75, 0.375, 0.75, 0.4167, 0.75, 0.4583, 0.75, 0.5, 0.75, 0.5417, 0.75, 0.5833, 0.75, 0.588, 0.75, 0.4129, 0.75, 0.4234, 0.75, 0.4167, 0.75, 0.375, 0.75, 0.3333, 0.75, 0.3889, 0.75, 0.4444, 0.75, 0.5, 0.75, 0.5556, 0.75, 0.6111, 0.75, 0.625, 0.5987, 0.625, 0.6282, 0.875, 0.6282, 0.875, 0.5987, 0.375, 0.1218, 0.375, 0.1513, 0.625, 0.1513, 0.625, 0.1218, 0.4026, 0.1218, 0.375, 0.5987, 0.375, 0.6282, 0.625, 0.6282, 0.625, 0.5987, 0.625, 0.5987, 0.625, 0.6282, 0.875, 0.6282, 0.875, 0.5987, 0.375, 0.5987, 0.375, 0.6282, 0.625, 0.6282, 0.625, 0.5987, 0.125, 0.5987, 0.125, 0.6282, 0.375, 0.6282, 0.375, 0.5987, 0.375, 0.1218, 0.375, 0.1513, 0.625, 0.1513, 0.625, 0.1218, 0.4026, 0.1218, 0.125, 0.5987, 0.125, 0.6282, 0.375, 0.6282, 0.375, 0.5987, 0.5706, 0.5, 0.4194, 0.5, 0.4091, 0.5, 0.4405, 0.5, 0.4444, 0.5, 0.3889, 0.5, 0.3333, 0.5, 0.375, 0.5, 0.4167, 0.5, 0.4583, 0.5, 0.5, 0.5, 0.5417, 0.5, 0.5862, 0.5, 0.4147, 0.5, 0.4239, 0.5, 0.4167, 0.5, 0.375, 0.5, 0.3333, 0.5, 0.3889, 0.5, 0.4444, 0.5, 0.5, 0.5, 0.5556, 0.5, 0.6111, 0.5, 0.625, 0.5513, 0.625, 0.5808, 0.875, 0.5808, 0.875, 0.5513, 0.375, 0.1692, 0.375, 0.1987, 0.625, 0.1987, 0.625, 0.1692, 0.418, 0.1692, 0.375, 0.5513, 0.375, 0.5808, 0.6083, 0.5808, 0.625, 0.5808, 0.625, 0.5513, 0.625, 0.5513, 0.625, 0.5808, 0.875, 0.5808, 0.875, 0.5513, 0.375, 0.5513, 0.375, 0.5808, 0.6083, 0.5808, 0.625, 0.5808, 0.625, 0.5513, 0.125, 0.5513, 0.125, 0.5808, 0.375, 0.5808, 0.375, 0.5513, 0.375, 0.1692, 0.375, 0.1987, 0.625, 0.1987, 0.625, 0.1692, 0.418, 0.1692, 0.125, 0.5513, 0.125, 0.5808, 0.375, 0.5808, 0.375, 0.5513, 0.5, 0.5, 0.3558, 0.5, 0.3454, 0.5, 0.375, 0.5, 0.4028, 0.5, 0.3056, 0.5, 0.2083, 0.5, 0.25, 0.5, 0.3333, 0.5, 0.4167, 0.5, 0.5, 0.5, 0.625, 0.5898, 0.625, 0.6192, 0.875, 0.6192, 0.875, 0.5898, 0.375, 0.1308, 0.375, 0.1602, 0.625, 0.1602, 0.625, 0.1308, 0.3988, 0.1308, 0.375, 0.5898, 0.375, 0.6192, 0.4994, 0.6192, 0.625, 0.6192, 0.625, 0.5898, 0.625, 0.5898, 0.625, 0.6192, 0.875, 0.6192, 0.875, 0.5898, 0.375, 0.5898, 0.375, 0.6192, 0.4994, 0.6192, 0.625, 0.6192, 0.625, 0.5898, 0.125, 0.5898, 0.125, 0.6192, 0.375, 0.6192, 0.375, 0.5898, 0.375, 0.1308, 0.375, 0.1602, 0.625, 0.1602, 0.625, 0.1308, 0.3988, 0.1308, 0.125, 0.5898, 0.125, 0.6192, 0.375, 0.6192, 0.375, 0.5898, 0.3664, 0.5, 0.635, 0.5, 0.6446, 0.5, 0.6944, 0.5, 0.7917, 0.5, 0.75, 0.5, 0.6667, 0.5, 0.5833, 0.5, 0.5, 0.5, 0.4167, 0.5, 0.3333, 0.5, 0.625, 0.5972, 0.625, 0.6236, 0.875, 0.6236, 0.875, 0.5972, 0.375, 0.1264, 0.375, 0.1528, 0.4722, 0.1528, 0.625, 0.1528, 0.625, 0.1264, 0.375, 0.5972, 0.375, 0.6236, 0.625, 0.6236, 0.625, 0.5972, 0.625, 0.5972, 0.625, 0.6236, 0.875, 0.6236, 0.875, 0.5972, 0.3207, 0.75, 0.6492, 0.75, 0.6664, 0.75, 0.4426, 0.75, 0.4306, 0.75, 0.5, 0.75, 0.5694, 0.75, 0.6389, 0.75, 0.7083, 0.75, 0.6667, 0.75, 0.6111, 0.75, 0.5556, 0.75, 0.5, 0.75, 0.4444, 0.75, 0.3889, 0.75, 0.3333, 0.75, 0.3136, 0.75, 0.6552, 0.75, 0.6397, 0.75, 0.6111, 0.75, 0.6667, 0.75, 0.7083, 0.75, 0.6389, 0.75, 0.5694, 0.75, 0.5, 0.75, 0.4306, 0.75, 0.3611, 0.75, 0.2917, 0.75, 0.375, 0.5972, 0.375, 0.6236, 0.625, 0.6236, 0.625, 0.5972, 0.125, 0.5972, 0.125, 0.6236, 0.375, 0.6236, 0.375, 0.5972, 0.375, 0.1264, 0.375, 0.1528, 0.4722, 0.1528, 0.625, 0.1528, 0.625, 0.1264, 0.125, 0.5972, 0.125, 0.6236, 0.375, 0.6236, 0.375, 0.5972])
me_cube_003.materials.append(mat_material_001)
me_cube_003.materials.append(mat_material_002)
me_cube_003.materials.append(mat_material_003)
me_cube_003.materials.append(mat_material_004)
me_cube_003.materials.append(mat_material_006)
me_cube_003.use_remesh_fix_poles = True
me_cube_003.use_remesh_preserve_attributes = False
me_cube_003.use_mirror_vertex_groups = False
me_cube_003.update()
me_cube_006 = bpy.data.meshes.new('Cube.006')
me_cube_006.from_pydata([(-18.17, 18.75, 3.108), (-18.17, 18.75, 7.514), (-18.17, 21.69, 3.108), (-18.17, 21.69, 7.514), (-15.24, 18.75, 3.108), (-15.24, 18.75, 7.514), (-15.24, 21.69, 3.108), (-15.24, 21.69, 7.514), (-18.17, 18.75, 3.108), (-18.17, 18.75, 7.514), (-18.17, 21.69, 3.108), (-18.17, 21.69, 7.514), (-15.24, 18.75, 3.108), (-15.24, 18.75, 7.514), (-15.24, 21.69, 3.108), (-15.24, 21.69, 7.514)], [], [(0, 1, 3, 2), (2, 3, 7, 6), (6, 7, 5, 4), (4, 5, 1, 0), (2, 6, 4, 0), (7, 3, 1, 5), (8, 9, 11, 10), (10, 11, 15, 14), (14, 15, 13, 12), (12, 13, 9, 8), (10, 14, 12, 8), (15, 11, 9, 13)])
_uv = me_cube_006.uv_layers.new(name='UVMap')
_uv.uv.foreach_set('vector', [0.375, 0.0, 0.625, 0.0, 0.625, 0.25, 0.375, 0.25, 0.375, 0.25, 0.625, 0.25, 0.625, 0.5, 0.375, 0.5, 0.375, 0.5, 0.625, 0.5, 0.625, 0.75, 0.375, 0.75, 0.375, 0.75, 0.625, 0.75, 0.625, 1.0, 0.375, 1.0, 0.125, 0.5, 0.375, 0.5, 0.375, 0.75, 0.125, 0.75, 0.625, 0.5, 0.875, 0.5, 0.875, 0.75, 0.625, 0.75, 0.375, 0.0, 0.625, 0.0, 0.625, 0.25, 0.375, 0.25, 0.375, 0.25, 0.625, 0.25, 0.625, 0.5, 0.375, 0.5, 0.375, 0.5, 0.625, 0.5, 0.625, 0.75, 0.375, 0.75, 0.375, 0.75, 0.625, 0.75, 0.625, 1.0, 0.375, 1.0, 0.125, 0.5, 0.375, 0.5, 0.375, 0.75, 0.125, 0.75, 0.625, 0.5, 0.875, 0.5, 0.875, 0.75, 0.625, 0.75])
me_cube_006.materials.append(mat_material_005)
me_cube_006.use_remesh_fix_poles = True
me_cube_006.use_remesh_preserve_attributes = False
me_cube_006.use_mirror_vertex_groups = False
me_cube_006.update()
me_cube_007 = bpy.data.meshes.new('Cube.007')
me_cube_007.from_pydata([(-18.17, -22.06, 3.108), (-18.17, -22.06, 7.514), (-18.17, -19.13, 3.108), (-18.17, -19.13, 7.514), (-15.24, -22.06, 3.108), (-15.24, -22.06, 7.514), (-15.24, -19.13, 3.108), (-15.24, -19.13, 7.514), (-18.17, -22.06, 3.108), (-18.17, -22.06, 7.514), (-18.17, -19.13, 3.108), (-18.17, -19.13, 7.514), (-15.24, -22.06, 3.108), (-15.24, -22.06, 7.514), (-15.24, -19.13, 3.108), (-15.24, -19.13, 7.514)], [], [(0, 1, 3, 2), (2, 3, 7, 6), (6, 7, 5, 4), (4, 5, 1, 0), (2, 6, 4, 0), (7, 3, 1, 5), (8, 9, 11, 10), (10, 11, 15, 14), (14, 15, 13, 12), (12, 13, 9, 8), (10, 14, 12, 8), (15, 11, 9, 13)])
_uv = me_cube_007.uv_layers.new(name='UVMap')
_uv.uv.foreach_set('vector', [0.375, 0.0, 0.625, 0.0, 0.625, 0.25, 0.375, 0.25, 0.375, 0.25, 0.625, 0.25, 0.625, 0.5, 0.375, 0.5, 0.375, 0.5, 0.625, 0.5, 0.625, 0.75, 0.375, 0.75, 0.375, 0.75, 0.625, 0.75, 0.625, 1.0, 0.375, 1.0, 0.125, 0.5, 0.375, 0.5, 0.375, 0.75, 0.125, 0.75, 0.625, 0.5, 0.875, 0.5, 0.875, 0.75, 0.625, 0.75, 0.375, 0.0, 0.625, 0.0, 0.625, 0.25, 0.375, 0.25, 0.375, 0.25, 0.625, 0.25, 0.625, 0.5, 0.375, 0.5, 0.375, 0.5, 0.625, 0.5, 0.625, 0.75, 0.375, 0.75, 0.375, 0.75, 0.625, 0.75, 0.625, 1.0, 0.375, 1.0, 0.125, 0.5, 0.375, 0.5, 0.375, 0.75, 0.125, 0.75, 0.625, 0.5, 0.875, 0.5, 0.875, 0.75, 0.625, 0.75])
me_cube_007.materials.append(mat_material_005)
me_cube_007.use_remesh_fix_poles = True
me_cube_007.use_remesh_preserve_attributes = False
me_cube_007.use_mirror_vertex_groups = False
me_cube_007.update()
me_cube_008 = bpy.data.meshes.new('Cube.008')
me_cube_008.from_pydata([(15.19, -22.06, 3.108), (15.19, -22.06, 7.514), (15.19, -19.13, 3.108), (15.19, -19.13, 7.514), (18.12, -22.06, 3.108), (18.12, -22.06, 7.514), (18.12, -19.13, 3.108), (18.12, -19.13, 7.514), (15.19, -22.06, 3.108), (15.19, -22.06, 7.514), (15.19, -19.13, 3.108), (15.19, -19.13, 7.514), (18.12, -22.06, 3.108), (18.12, -22.06, 7.514), (18.12, -19.13, 3.108), (18.12, -19.13, 7.514)], [], [(0, 1, 3, 2), (2, 3, 7, 6), (6, 7, 5, 4), (4, 5, 1, 0), (2, 6, 4, 0), (7, 3, 1, 5), (8, 9, 11, 10), (10, 11, 15, 14), (14, 15, 13, 12), (12, 13, 9, 8), (10, 14, 12, 8), (15, 11, 9, 13)])
_uv = me_cube_008.uv_layers.new(name='UVMap')
_uv.uv.foreach_set('vector', [0.375, 0.0, 0.625, 0.0, 0.625, 0.25, 0.375, 0.25, 0.375, 0.25, 0.625, 0.25, 0.625, 0.5, 0.375, 0.5, 0.375, 0.5, 0.625, 0.5, 0.625, 0.75, 0.375, 0.75, 0.375, 0.75, 0.625, 0.75, 0.625, 1.0, 0.375, 1.0, 0.125, 0.5, 0.375, 0.5, 0.375, 0.75, 0.125, 0.75, 0.625, 0.5, 0.875, 0.5, 0.875, 0.75, 0.625, 0.75, 0.375, 0.0, 0.625, 0.0, 0.625, 0.25, 0.375, 0.25, 0.375, 0.25, 0.625, 0.25, 0.625, 0.5, 0.375, 0.5, 0.375, 0.5, 0.625, 0.5, 0.625, 0.75, 0.375, 0.75, 0.375, 0.75, 0.625, 0.75, 0.625, 1.0, 0.375, 1.0, 0.125, 0.5, 0.375, 0.5, 0.375, 0.75, 0.125, 0.75, 0.625, 0.5, 0.875, 0.5, 0.875, 0.75, 0.625, 0.75])
me_cube_008.materials.append(mat_material_005)
me_cube_008.use_remesh_fix_poles = True
me_cube_008.use_remesh_preserve_attributes = False
me_cube_008.use_mirror_vertex_groups = False
me_cube_008.update()
me_cube_009 = bpy.data.meshes.new('Cube.009')
me_cube_009.from_pydata([(7.716, -22.29, 1.424), (7.716, -22.29, 8.529), (7.716, -19.01, 1.424), (7.716, -19.01, 8.529), (10.99, -22.29, 1.424), (10.99, -22.29, 8.529), (10.99, -19.01, 1.424), (10.99, -19.01, 8.529), (7.716, -22.29, 1.424), (7.716, -22.29, 8.529), (7.716, -19.01, 1.424), (7.716, -19.01, 8.529), (10.99, -22.29, 1.424), (10.99, -22.29, 8.529), (10.99, -19.01, 1.424), (10.99, -19.01, 8.529)], [], [(0, 1, 3, 2), (2, 3, 7, 6), (6, 7, 5, 4), (4, 5, 1, 0), (2, 6, 4, 0), (7, 3, 1, 5), (8, 9, 11, 10), (10, 11, 15, 14), (14, 15, 13, 12), (12, 13, 9, 8), (10, 14, 12, 8), (15, 11, 9, 13)])
_uv = me_cube_009.uv_layers.new(name='UVMap')
_uv.uv.foreach_set('vector', [0.375, 0.0, 0.625, 0.0, 0.625, 0.25, 0.375, 0.25, 0.375, 0.25, 0.625, 0.25, 0.625, 0.5, 0.375, 0.5, 0.375, 0.5, 0.625, 0.5, 0.625, 0.75, 0.375, 0.75, 0.375, 0.75, 0.625, 0.75, 0.625, 1.0, 0.375, 1.0, 0.125, 0.5, 0.375, 0.5, 0.375, 0.75, 0.125, 0.75, 0.625, 0.5, 0.875, 0.5, 0.875, 0.75, 0.625, 0.75, 0.375, 0.0, 0.625, 0.0, 0.625, 0.25, 0.375, 0.25, 0.375, 0.25, 0.625, 0.25, 0.625, 0.5, 0.375, 0.5, 0.375, 0.5, 0.625, 0.5, 0.625, 0.75, 0.375, 0.75, 0.375, 0.75, 0.625, 0.75, 0.625, 1.0, 0.375, 1.0, 0.125, 0.5, 0.375, 0.5, 0.375, 0.75, 0.125, 0.75, 0.625, 0.5, 0.875, 0.5, 0.875, 0.75, 0.625, 0.75])
me_cube_009.materials.append(mat_material_005)
me_cube_009.use_remesh_fix_poles = True
me_cube_009.use_remesh_preserve_attributes = False
me_cube_009.use_mirror_vertex_groups = False
me_cube_009.update()
me_cube_010 = bpy.data.meshes.new('Cube.010')
me_cube_010.from_pydata([(14.07, 18.3, 3.108), (14.07, 18.3, 7.514), (14.07, 21.23, 3.108), (14.07, 21.23, 7.514), (17.01, 18.3, 3.108), (17.01, 18.3, 7.514), (17.01, 21.23, 3.108), (17.01, 21.23, 7.514), (14.07, 18.3, 3.108), (14.07, 18.3, 7.514), (14.07, 21.23, 3.108), (14.07, 21.23, 7.514), (17.01, 18.3, 3.108), (17.01, 18.3, 7.514), (17.01, 21.23, 3.108), (17.01, 21.23, 7.514)], [], [(0, 1, 3, 2), (2, 3, 7, 6), (6, 7, 5, 4), (4, 5, 1, 0), (2, 6, 4, 0), (7, 3, 1, 5), (8, 9, 11, 10), (10, 11, 15, 14), (14, 15, 13, 12), (12, 13, 9, 8), (10, 14, 12, 8), (15, 11, 9, 13)])
_uv = me_cube_010.uv_layers.new(name='UVMap')
_uv.uv.foreach_set('vector', [0.375, 0.0, 0.625, 0.0, 0.625, 0.25, 0.375, 0.25, 0.375, 0.25, 0.625, 0.25, 0.625, 0.5, 0.375, 0.5, 0.375, 0.5, 0.625, 0.5, 0.625, 0.75, 0.375, 0.75, 0.375, 0.75, 0.625, 0.75, 0.625, 1.0, 0.375, 1.0, 0.125, 0.5, 0.375, 0.5, 0.375, 0.75, 0.125, 0.75, 0.625, 0.5, 0.875, 0.5, 0.875, 0.75, 0.625, 0.75, 0.375, 0.0, 0.625, 0.0, 0.625, 0.25, 0.375, 0.25, 0.375, 0.25, 0.625, 0.25, 0.625, 0.5, 0.375, 0.5, 0.375, 0.5, 0.625, 0.5, 0.625, 0.75, 0.375, 0.75, 0.375, 0.75, 0.625, 0.75, 0.625, 1.0, 0.375, 1.0, 0.125, 0.5, 0.375, 0.5, 0.375, 0.75, 0.125, 0.75, 0.625, 0.5, 0.875, 0.5, 0.875, 0.75, 0.625, 0.75])
me_cube_010.materials.append(mat_material_005)
me_cube_010.use_remesh_fix_poles = True
me_cube_010.use_remesh_preserve_attributes = False
me_cube_010.use_mirror_vertex_groups = False
me_cube_010.update()
me_cube_005 = bpy.data.meshes.new('Cube.005')
me_cube_005.from_pydata([(-4.343, 18.75, 3.108), (-4.343, 18.75, 7.514), (-4.343, 21.69, 3.108), (-4.343, 21.69, 7.514), (-1.406, 18.75, 3.108), (-1.406, 18.75, 7.514), (-1.406, 21.69, 3.108), (-1.406, 21.69, 7.514), (-4.343, 18.75, 3.108), (-4.343, 18.75, 7.514), (-4.343, 21.69, 3.108), (-4.343, 21.69, 7.514), (-1.406, 18.75, 3.108), (-1.406, 18.75, 7.514), (-1.406, 21.69, 3.108), (-1.406, 21.69, 7.514)], [], [(0, 1, 3, 2), (2, 3, 7, 6), (6, 7, 5, 4), (4, 5, 1, 0), (2, 6, 4, 0), (7, 3, 1, 5), (8, 9, 11, 10), (10, 11, 15, 14), (14, 15, 13, 12), (12, 13, 9, 8), (10, 14, 12, 8), (15, 11, 9, 13)])
_uv = me_cube_005.uv_layers.new(name='UVMap')
_uv.uv.foreach_set('vector', [0.375, 0.0, 0.625, 0.0, 0.625, 0.25, 0.375, 0.25, 0.375, 0.25, 0.625, 0.25, 0.625, 0.5, 0.375, 0.5, 0.375, 0.5, 0.625, 0.5, 0.625, 0.75, 0.375, 0.75, 0.375, 0.75, 0.625, 0.75, 0.625, 1.0, 0.375, 1.0, 0.125, 0.5, 0.375, 0.5, 0.375, 0.75, 0.125, 0.75, 0.625, 0.5, 0.875, 0.5, 0.875, 0.75, 0.625, 0.75, 0.375, 0.0, 0.625, 0.0, 0.625, 0.25, 0.375, 0.25, 0.375, 0.25, 0.625, 0.25, 0.625, 0.5, 0.375, 0.5, 0.375, 0.5, 0.625, 0.5, 0.625, 0.75, 0.375, 0.75, 0.375, 0.75, 0.625, 0.75, 0.625, 1.0, 0.375, 1.0, 0.125, 0.5, 0.375, 0.5, 0.375, 0.75, 0.125, 0.75, 0.625, 0.5, 0.875, 0.5, 0.875, 0.75, 0.625, 0.75])
me_cube_005.materials.append(mat_material_005)
me_cube_005.use_remesh_fix_poles = True
me_cube_005.use_remesh_preserve_attributes = False
me_cube_005.use_mirror_vertex_groups = False
me_cube_005.update()

# ---- objects
ob_outer = bpy.data.objects.new('Outer', me_cube_003)
ob_window_001 = bpy.data.objects.new('Window.001', me_cube_006)
ob_window_002 = bpy.data.objects.new('Window.002', me_cube_007)
ob_window_003 = bpy.data.objects.new('Window.003', me_cube_008)
ob_window_004 = bpy.data.objects.new('Window.004', me_cube_009)
ob_window_005 = bpy.data.objects.new('Window.005', me_cube_010)
ob_window = bpy.data.objects.new('Window', me_cube_005)

# ---- transforms, parenting, visibility, modifiers, constraints
ob_outer.location = (0.0, 0.0, 5.3)
ob_outer.scale = (20.63, 20.63, 4.235)
ob_outer.lineart.crease_threshold = 0.0
ob_window_001.location = (0.0, 0.0, 0.0)
ob_window_001.lineart.crease_threshold = 0.0
ob_window_002.location = (0.0, 0.0, 0.0)
ob_window_002.lineart.crease_threshold = 0.0
ob_window_003.location = (0.0, 0.0, 0.0)
ob_window_003.lineart.crease_threshold = 0.0
ob_window_004.location = (0.0, 0.0, 0.0)
ob_window_004.lineart.crease_threshold = 0.0
ob_window_005.location = (0.0, 0.0, 0.0)
ob_window_005.lineart.crease_threshold = 0.0
ob_window.location = (0.0, 0.0, 0.0)
ob_window.lineart.crease_threshold = 0.0

# ---- collection membership
col_collection.objects.link(ob_outer)
col_collection.objects.link(ob_window_001)
col_collection.objects.link(ob_window_002)
col_collection.objects.link(ob_window_003)
col_collection.objects.link(ob_window_004)
col_collection.objects.link(ob_window_005)
col_collection.objects.link(ob_window)

# ---- scene / render settings (as saved in the file)
scene.frame_start = 1; scene.frame_end = 250; scene.frame_set(2)
scene.render.engine = 'BLENDER_EEVEE_NEXT'
scene.cycles.use_denoising = False
scene.cycles.samples = 128
scene.cycles.sampling_pattern = 'TABULATED_SOBOL'
scene.cycles.use_adaptive_sampling = False
scene.cycles.use_light_tree = False
scene.view_settings.view_transform = 'Filmic'
bpy.context.view_layer.update()

# ---- added for rendering (the .blend has no active camera and no usable light): camera, sun
cam_auto = bpy.data.cameras.new('AutoCamera')
cam_auto.lens = 50.0
cam_auto.sensor_width = 36.0
cam_auto.clip_end = 1002.61
ob_auto_camera = bpy.data.objects.new('AutoCamera', cam_auto)
scene.collection.objects.link(ob_auto_camera)
ob_auto_camera.location = (57.129, -68.8551, 53.4104)
ob_auto_camera.rotation_euler = (1.09748, -7.21219e-08, 0.694738)
scene.camera = ob_auto_camera
light_auto_sun = bpy.data.lights.new('AutoSun', 'SUN')
light_auto_sun.energy = 3.0
light_auto_sun.angle = 0.0523599
ob_auto_sun = bpy.data.objects.new('AutoSun', light_auto_sun)
scene.collection.objects.link(ob_auto_sun)
ob_auto_sun.rotation_euler = (0.872665, 0.174533, 0.523599)
bpy.context.view_layer.update()
